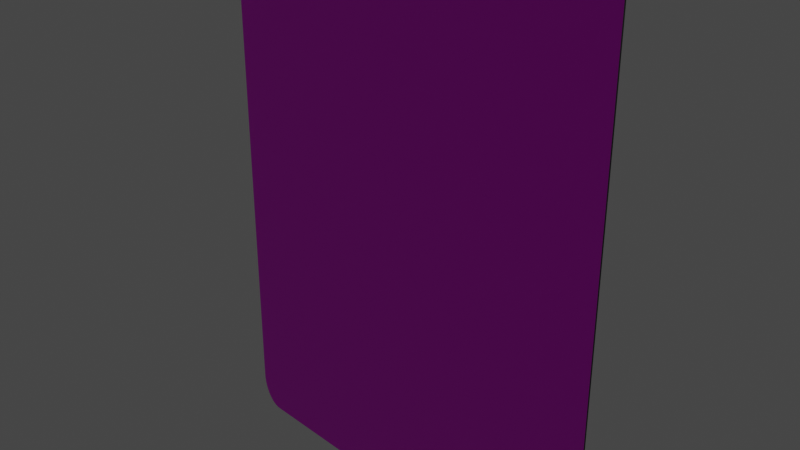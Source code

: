 # Source: Tomb_EmptyShelter.blend  (saved by Blender 3.6.11; exported with 4.5.12 LTS)
import bpy
from mathutils import Matrix  # noqa: F401  (used for matrix-valued properties, if any)

bpy.ops.wm.read_factory_settings(use_empty=True)
scene = bpy.context.scene
scene.name = 'Scene'

# ---- collections
col_collection = bpy.data.collections.new('Collection'); scene.collection.children.link(col_collection)

# ---- images (referenced by path relative to the original .blend; pixels are not part of the script)
import os
ASSET_DIR = os.environ.get("B2B_ASSET_DIR", "")  # directory of the original .blend (textures are referenced by path, not embedded)
HERE = os.path.dirname(os.path.abspath(__file__))  # packed textures are extracted next to this script under _unpacked/

def load_image(name, relpath, width, height, colorspace="sRGB"):
    """Load a texture the original file referenced (path relative to the .blend, or extracted next to this script)."""
    p = next((c for c in (os.path.join(HERE, relpath), os.path.join(ASSET_DIR, relpath)) if relpath and os.path.exists(c)), "")
    if p:
        img = bpy.data.images.load(p, check_existing=True)
        img.name = name
    else:  # same state as the original file: an image datablock whose file is absent (Cycles renders it pink)
        img = bpy.data.images.new(name, width, height)
        img.source = "FILE"
        img.filepath = "//" + (relpath or name)
    img.colorspace_settings.name = colorspace
    return img
img_back_dungeon_jpg = load_image('Back_Dungeon.jpg', 'Back_Dungeon.jpg', 1024, 1024, 'sRGB')
img_tomb_emptyshelter_jpg = load_image('Tomb_EmptyShelter.jpg', 'Tomb_EmptyShelter.jpg', 1024, 1024, 'sRGB')

# ---- materials (node trees are filled in below, after node groups)
mat_material = bpy.data.materials.new('Material')
mat_material.alpha_threshold = 0.0
mat_material.use_transparent_shadow = False
mat_material.roughness = 0.5
mat_material.line_color = (0.0, 0.0, 0.0, 1.0)
mat_material_001 = bpy.data.materials.new('Material.001')
mat_material_001.use_transparent_shadow = False
mat_material_002 = bpy.data.materials.new('Material.002')
mat_material_002.use_transparent_shadow = False

# ---- material node trees
mat_material.use_nodes = True; mat_material.node_tree.nodes.clear()
_N = mat_material.node_tree.nodes; _L = mat_material.node_tree.links
n0 = _N.new('ShaderNodeOutputMaterial'); n0.name = 'Material Output'; n0.location = (300, 300)
n1 = _N.new('ShaderNodeBsdfPrincipled'); n1.name = 'Principled BSDF'; n1.location = (10, 300)
n1.distribution = 'GGX'
n1.subsurface_method = 'RANDOM_WALK_SKIN'
n1.inputs[0].default_value = (0.0, 0.0, 0.0, 1.0)
n1.inputs[3].default_value = 1.45
n1.inputs[27].default_value = (0.0, 0.0, 0.0, 1.0)
n1.inputs[28].default_value = 1.0
_L.new(n1.outputs[0], n0.inputs[0])
n0.is_active_output = True
mat_material_001.use_nodes = True; mat_material_001.node_tree.nodes.clear()
_N = mat_material_001.node_tree.nodes; _L = mat_material_001.node_tree.links
n0 = _N.new('ShaderNodeBsdfPrincipled'); n0.name = 'Principled BSDF'; n0.location = (10, 300)
n0.distribution = 'GGX'
n0.subsurface_method = 'RANDOM_WALK_SKIN'
n0.inputs[3].default_value = 1.45
n0.inputs[27].default_value = (0.0, 0.0, 0.0, 1.0)
n0.inputs[28].default_value = 1.0
n1 = _N.new('ShaderNodeOutputMaterial'); n1.name = 'Material Output'; n1.location = (300, 300)
n2 = _N.new('ShaderNodeTexImage'); n2.name = 'Image Texture'; n2.location = (-280, 280)
n2.image = img_back_dungeon_jpg
_L.new(n0.outputs[0], n1.inputs[0])
_L.new(n2.outputs[0], n0.inputs[0])
n1.is_active_output = True
mat_material_002.use_nodes = True; mat_material_002.node_tree.nodes.clear()
_N = mat_material_002.node_tree.nodes; _L = mat_material_002.node_tree.links
n0 = _N.new('ShaderNodeBsdfPrincipled'); n0.name = 'Principled BSDF'; n0.location = (10, 300)
n0.distribution = 'GGX'
n0.subsurface_method = 'RANDOM_WALK_SKIN'
n0.inputs[3].default_value = 1.45
n0.inputs[27].default_value = (0.0, 0.0, 0.0, 1.0)
n0.inputs[28].default_value = 1.0
n1 = _N.new('ShaderNodeOutputMaterial'); n1.name = 'Material Output'; n1.location = (300, 300)
n2 = _N.new('ShaderNodeTexImage'); n2.name = 'Image Texture'; n2.location = (-280, 280)
n2.image = img_tomb_emptyshelter_jpg
_L.new(n0.outputs[0], n1.inputs[0])
_L.new(n2.outputs[0], n0.inputs[0])
n1.is_active_output = True

# ---- world
world_world = bpy.data.worlds.new('World'); scene.world = world_world
world_world.use_nodes = True; world_world.node_tree.nodes.clear()
_N = world_world.node_tree.nodes; _L = world_world.node_tree.links
n0 = _N.new('ShaderNodeOutputWorld'); n0.name = 'World Output'; n0.location = (300, 300)
n1 = _N.new('ShaderNodeBackground'); n1.name = 'Background'; n1.location = (10, 300)
n1.inputs[0].default_value = (0.05088, 0.05088, 0.05088, 1.0)
_L.new(n1.outputs[0], n0.inputs[0])
n0.is_active_output = True
world_world.color = (0.05088, 0.05088, 0.05088)
world_world.use_sun_shadow = False
world_world.sun_shadow_jitter_overblur = 0.0

# ---- cameras
cam_camera = bpy.data.cameras.new('Camera')
cam_camera.clip_end = 100.0
cam_camera.ortho_scale = 7.314

# ---- lights
light_light = bpy.data.lights.new('Light', 'POINT')
light_light.transmission_factor = 0.0
light_light.energy = 1000.0
light_light.shadow_soft_size = 0.1
light_light.shadow_maximum_resolution = 0.006
light_light.use_absolute_resolution = True

# ---- meshes
me_cube = bpy.data.meshes.new('Cube')
me_cube.from_pydata([(2.225, 0.01, 3.5), (2.5, 0.01, 3.115), (2.229, 0.01, 3.5), (2.234, 0.01, 3.5), (2.238, 0.01, 3.5), (2.242, 0.01, 3.499), (2.247, 0.01, 3.499), (2.251, 0.01, 3.498), (2.255, 0.01, 3.498), (2.259, 0.01, 3.497), (2.264, 0.01, 3.496), (2.268, 0.01, 3.495), (2.272, 0.01, 3.494), (2.277, 0.01, 3.493), (2.281, 0.01, 3.492), (2.285, 0.01, 3.491), (2.289, 0.01, 3.489), (2.293, 0.01, 3.488), (2.298, 0.01, 3.486), (2.302, 0.01, 3.485), (2.306, 0.01, 3.483), (2.31, 0.01, 3.481), (2.314, 0.01, 3.479), (2.318, 0.01, 3.477), (2.322, 0.01, 3.475), (2.326, 0.01, 3.473), (2.33, 0.01, 3.471), (2.334, 0.01, 3.468), (2.338, 0.01, 3.466), (2.342, 0.01, 3.463), (2.346, 0.01, 3.461), (2.35, 0.01, 3.458), (2.354, 0.01, 3.455), (2.357, 0.01, 3.452), (2.361, 0.01, 3.449), (2.365, 0.01, 3.446), (2.369, 0.01, 3.443), (2.372, 0.01, 3.44), (2.376, 0.01, 3.437), (2.38, 0.01, 3.433), (2.383, 0.01, 3.43), (2.387, 0.01, 3.426), (2.39, 0.01, 3.423), (2.394, 0.01, 3.419), (2.397, 0.01, 3.415), (2.4, 0.01, 3.412), (2.404, 0.01, 3.408), (2.407, 0.01, 3.404), (2.41, 0.01, 3.4), (2.413, 0.01, 3.396), (2.416, 0.01, 3.391), (2.419, 0.01, 3.387), (2.422, 0.01, 3.383), (2.425, 0.01, 3.379), (2.428, 0.01, 3.374), (2.431, 0.01, 3.37), (2.434, 0.01, 3.365), (2.437, 0.01, 3.36), (2.44, 0.01, 3.356), (2.442, 0.01, 3.351), (2.445, 0.01, 3.346), (2.447, 0.01, 3.341), (2.45, 0.01, 3.336), (2.452, 0.01, 3.331), (2.455, 0.01, 3.326), (2.457, 0.01, 3.321), (2.459, 0.01, 3.316), (2.462, 0.01, 3.311), (2.464, 0.01, 3.306), (2.466, 0.01, 3.3), (2.468, 0.01, 3.295), (2.47, 0.01, 3.29), (2.472, 0.01, 3.284), (2.474, 0.01, 3.279), (2.476, 0.01, 3.273), (2.477, 0.01, 3.268), (2.479, 0.01, 3.262), (2.481, 0.01, 3.257), (2.482, 0.01, 3.251), (2.484, 0.01, 3.245), (2.485, 0.01, 3.24), (2.487, 0.01, 3.234), (2.488, 0.01, 3.228), (2.489, 0.01, 3.222), (2.49, 0.01, 3.217), (2.491, 0.01, 3.211), (2.492, 0.01, 3.205), (2.493, 0.01, 3.199), (2.494, 0.01, 3.193), (2.495, 0.01, 3.187), (2.496, 0.01, 3.181), (2.497, 0.01, 3.175), (2.497, 0.01, 3.169), (2.498, 0.01, 3.163), (2.498, 0.01, 3.157), (2.499, 0.01, 3.151), (2.499, 0.01, 3.145), (2.499, 0.01, 3.139), (2.5, 0.01, 3.133), (2.5, 0.01, 3.127), (2.5, 0.01, 3.121), (2.5, -0.01, 3.115), (2.225, -0.01, 3.5), (2.5, -0.01, 3.121), (2.5, -0.01, 3.127), (2.5, -0.01, 3.133), (2.499, -0.01, 3.139), (2.499, -0.01, 3.145), (2.499, -0.01, 3.151), (2.498, -0.01, 3.157), (2.498, -0.01, 3.163), (2.497, -0.01, 3.169), (2.497, -0.01, 3.175), (2.496, -0.01, 3.181), (2.495, -0.01, 3.187), (2.494, -0.01, 3.193), (2.493, -0.01, 3.199), (2.492, -0.01, 3.205), (2.491, -0.01, 3.211), (2.49, -0.01, 3.217), (2.489, -0.01, 3.222), (2.488, -0.01, 3.228), (2.487, -0.01, 3.234), (2.485, -0.01, 3.24), (2.484, -0.01, 3.245), (2.482, -0.01, 3.251), (2.481, -0.01, 3.257), (2.479, -0.01, 3.262), (2.477, -0.01, 3.268), (2.476, -0.01, 3.273), (2.474, -0.01, 3.279), (2.472, -0.01, 3.284), (2.47, -0.01, 3.29), (2.468, -0.01, 3.295), (2.466, -0.01, 3.3), (2.464, -0.01, 3.306), (2.462, -0.01, 3.311), (2.459, -0.01, 3.316), (2.457, -0.01, 3.321), (2.455, -0.01, 3.326), (2.452, -0.01, 3.331), (2.45, -0.01, 3.336), (2.447, -0.01, 3.341), (2.445, -0.01, 3.346), (2.442, -0.01, 3.351), (2.44, -0.01, 3.356), (2.437, -0.01, 3.36), (2.434, -0.01, 3.365), (2.431, -0.01, 3.37), (2.428, -0.01, 3.374), (2.425, -0.01, 3.379), (2.422, -0.01, 3.383), (2.419, -0.01, 3.387), (2.416, -0.01, 3.391), (2.413, -0.01, 3.396), (2.41, -0.01, 3.4), (2.407, -0.01, 3.404), (2.404, -0.01, 3.408), (2.4, -0.01, 3.412), (2.397, -0.01, 3.415), (2.394, -0.01, 3.419), (2.39, -0.01, 3.423), (2.387, -0.01, 3.426), (2.383, -0.01, 3.43), (2.38, -0.01, 3.433), (2.376, -0.01, 3.437), (2.372, -0.01, 3.44), (2.369, -0.01, 3.443), (2.365, -0.01, 3.446), (2.361, -0.01, 3.449), (2.357, -0.01, 3.452), (2.354, -0.01, 3.455), (2.35, -0.01, 3.458), (2.346, -0.01, 3.461), (2.342, -0.01, 3.463), (2.338, -0.01, 3.466), (2.334, -0.01, 3.468), (2.33, -0.01, 3.471), (2.326, -0.01, 3.473), (2.322, -0.01, 3.475), (2.318, -0.01, 3.477), (2.314, -0.01, 3.479), (2.31, -0.01, 3.481), (2.306, -0.01, 3.483), (2.302, -0.01, 3.485), (2.298, -0.01, 3.486), (2.293, -0.01, 3.488), (2.289, -0.01, 3.489), (2.285, -0.01, 3.491), (2.281, -0.01, 3.492), (2.277, -0.01, 3.493), (2.272, -0.01, 3.494), (2.268, -0.01, 3.495), (2.264, -0.01, 3.496), (2.259, -0.01, 3.497), (2.255, -0.01, 3.498), (2.251, -0.01, 3.498), (2.247, -0.01, 3.499), (2.242, -0.01, 3.499), (2.238, -0.01, 3.5), (2.234, -0.01, 3.5), (2.229, -0.01, 3.5), (-2.5, 0.01, 3.115), (-2.225, 0.01, 3.5), (-2.5, 0.01, 3.121), (-2.5, 0.01, 3.127), (-2.5, 0.01, 3.133), (-2.499, 0.01, 3.139), (-2.499, 0.01, 3.145), (-2.499, 0.01, 3.151), (-2.498, 0.01, 3.157), (-2.498, 0.01, 3.163), (-2.497, 0.01, 3.169), (-2.497, 0.01, 3.175), (-2.496, 0.01, 3.181), (-2.495, 0.01, 3.187), (-2.494, 0.01, 3.193), (-2.493, 0.01, 3.199), (-2.492, 0.01, 3.205), (-2.491, 0.01, 3.211), (-2.49, 0.01, 3.217), (-2.489, 0.01, 3.222), (-2.488, 0.01, 3.228), (-2.487, 0.01, 3.234), (-2.485, 0.01, 3.24), (-2.484, 0.01, 3.245), (-2.482, 0.01, 3.251), (-2.481, 0.01, 3.257), (-2.479, 0.01, 3.262), (-2.477, 0.01, 3.268), (-2.476, 0.01, 3.273), (-2.474, 0.01, 3.279), (-2.472, 0.01, 3.284), (-2.47, 0.01, 3.29), (-2.468, 0.01, 3.295), (-2.466, 0.01, 3.3), (-2.464, 0.01, 3.306), (-2.462, 0.01, 3.311), (-2.459, 0.01, 3.316), (-2.457, 0.01, 3.321), (-2.455, 0.01, 3.326), (-2.452, 0.01, 3.331), (-2.45, 0.01, 3.336), (-2.447, 0.01, 3.341), (-2.445, 0.01, 3.346), (-2.442, 0.01, 3.351), (-2.44, 0.01, 3.356), (-2.437, 0.01, 3.36), (-2.434, 0.01, 3.365), (-2.431, 0.01, 3.37), (-2.428, 0.01, 3.374), (-2.425, 0.01, 3.379), (-2.422, 0.01, 3.383), (-2.419, 0.01, 3.387), (-2.416, 0.01, 3.391), (-2.413, 0.01, 3.396), (-2.41, 0.01, 3.4), (-2.407, 0.01, 3.404), (-2.404, 0.01, 3.408), (-2.4, 0.01, 3.412), (-2.397, 0.01, 3.415), (-2.394, 0.01, 3.419), (-2.39, 0.01, 3.423), (-2.387, 0.01, 3.426), (-2.383, 0.01, 3.43), (-2.38, 0.01, 3.433), (-2.376, 0.01, 3.437), (-2.372, 0.01, 3.44), (-2.369, 0.01, 3.443), (-2.365, 0.01, 3.446), (-2.361, 0.01, 3.449), (-2.357, 0.01, 3.452), (-2.354, 0.01, 3.455), (-2.35, 0.01, 3.458), (-2.346, 0.01, 3.461), (-2.342, 0.01, 3.463), (-2.338, 0.01, 3.466), (-2.334, 0.01, 3.468), (-2.33, 0.01, 3.471), (-2.326, 0.01, 3.473), (-2.322, 0.01, 3.475), (-2.318, 0.01, 3.477), (-2.314, 0.01, 3.479), (-2.31, 0.01, 3.481), (-2.306, 0.01, 3.483), (-2.302, 0.01, 3.485), (-2.298, 0.01, 3.486), (-2.293, 0.01, 3.488), (-2.289, 0.01, 3.489), (-2.285, 0.01, 3.491), (-2.281, 0.01, 3.492), (-2.277, 0.01, 3.493), (-2.272, 0.01, 3.494), (-2.268, 0.01, 3.495), (-2.264, 0.01, 3.496), (-2.259, 0.01, 3.497), (-2.255, 0.01, 3.498), (-2.251, 0.01, 3.498), (-2.247, 0.01, 3.499), (-2.242, 0.01, 3.499), (-2.238, 0.01, 3.5), (-2.234, 0.01, 3.5), (-2.229, 0.01, 3.5), (-2.225, -0.01, 3.5), (-2.5, -0.01, 3.115), (-2.229, -0.01, 3.5), (-2.234, -0.01, 3.5), (-2.238, -0.01, 3.5), (-2.242, -0.01, 3.499), (-2.247, -0.01, 3.499), (-2.251, -0.01, 3.498), (-2.255, -0.01, 3.498), (-2.259, -0.01, 3.497), (-2.264, -0.01, 3.496), (-2.268, -0.01, 3.495), (-2.272, -0.01, 3.494), (-2.277, -0.01, 3.493), (-2.281, -0.01, 3.492), (-2.285, -0.01, 3.491), (-2.289, -0.01, 3.489), (-2.293, -0.01, 3.488), (-2.298, -0.01, 3.486), (-2.302, -0.01, 3.485), (-2.306, -0.01, 3.483), (-2.31, -0.01, 3.481), (-2.314, -0.01, 3.479), (-2.318, -0.01, 3.477), (-2.322, -0.01, 3.475), (-2.326, -0.01, 3.473), (-2.33, -0.01, 3.471), (-2.334, -0.01, 3.468), (-2.338, -0.01, 3.466), (-2.342, -0.01, 3.463), (-2.346, -0.01, 3.461), (-2.35, -0.01, 3.458), (-2.354, -0.01, 3.455), (-2.357, -0.01, 3.452), (-2.361, -0.01, 3.449), (-2.365, -0.01, 3.446), (-2.369, -0.01, 3.443), (-2.372, -0.01, 3.44), (-2.376, -0.01, 3.437), (-2.38, -0.01, 3.433), (-2.383, -0.01, 3.43), (-2.387, -0.01, 3.426), (-2.39, -0.01, 3.423), (-2.394, -0.01, 3.419), (-2.397, -0.01, 3.415), (-2.4, -0.01, 3.412), (-2.404, -0.01, 3.408), (-2.407, -0.01, 3.404), (-2.41, -0.01, 3.4), (-2.413, -0.01, 3.396), (-2.416, -0.01, 3.391), (-2.419, -0.01, 3.387), (-2.422, -0.01, 3.383), (-2.425, -0.01, 3.379), (-2.428, -0.01, 3.374), (-2.431, -0.01, 3.37), (-2.434, -0.01, 3.365), (-2.437, -0.01, 3.36), (-2.44, -0.01, 3.356), (-2.442, -0.01, 3.351), (-2.445, -0.01, 3.346), (-2.447, -0.01, 3.341), (-2.45, -0.01, 3.336), (-2.452, -0.01, 3.331), (-2.455, -0.01, 3.326), (-2.457, -0.01, 3.321), (-2.459, -0.01, 3.316), (-2.462, -0.01, 3.311), (-2.464, -0.01, 3.306), (-2.466, -0.01, 3.3), (-2.468, -0.01, 3.295), (-2.47, -0.01, 3.29), (-2.472, -0.01, 3.284), (-2.474, -0.01, 3.279), (-2.476, -0.01, 3.273), (-2.477, -0.01, 3.268), (-2.479, -0.01, 3.262), (-2.481, -0.01, 3.257), (-2.482, -0.01, 3.251), (-2.484, -0.01, 3.245), (-2.485, -0.01, 3.24), (-2.487, -0.01, 3.234), (-2.488, -0.01, 3.228), (-2.489, -0.01, 3.222), (-2.49, -0.01, 3.217), (-2.491, -0.01, 3.211), (-2.492, -0.01, 3.205), (-2.493, -0.01, 3.199), (-2.494, -0.01, 3.193), (-2.495, -0.01, 3.187), (-2.496, -0.01, 3.181), (-2.497, -0.01, 3.175), (-2.497, -0.01, 3.169), (-2.498, -0.01, 3.163), (-2.498, -0.01, 3.157), (-2.499, -0.01, 3.151), (-2.499, -0.01, 3.145), (-2.499, -0.01, 3.139), (-2.5, -0.01, 3.133), (-2.5, -0.01, 3.127), (-2.5, -0.01, 3.121), (-2.225, 0.01, -3.5), (-2.5, 0.01, -3.115), (-2.229, 0.01, -3.5), (-2.234, 0.01, -3.5), (-2.238, 0.01, -3.5), (-2.242, 0.01, -3.499), (-2.247, 0.01, -3.499), (-2.251, 0.01, -3.498), (-2.255, 0.01, -3.498), (-2.259, 0.01, -3.497), (-2.264, 0.01, -3.496), (-2.268, 0.01, -3.495), (-2.272, 0.01, -3.494), (-2.277, 0.01, -3.493), (-2.281, 0.01, -3.492), (-2.285, 0.01, -3.491), (-2.289, 0.01, -3.489), (-2.293, 0.01, -3.488), (-2.298, 0.01, -3.486), (-2.302, 0.01, -3.485), (-2.306, 0.01, -3.483), (-2.31, 0.01, -3.481), (-2.314, 0.01, -3.479), (-2.318, 0.01, -3.477), (-2.322, 0.01, -3.475), (-2.326, 0.01, -3.473), (-2.33, 0.01, -3.471), (-2.334, 0.01, -3.468), (-2.338, 0.01, -3.466), (-2.342, 0.01, -3.463), (-2.346, 0.01, -3.461), (-2.35, 0.01, -3.458), (-2.354, 0.01, -3.455), (-2.357, 0.01, -3.452), (-2.361, 0.01, -3.449), (-2.365, 0.01, -3.446), (-2.369, 0.01, -3.443), (-2.372, 0.01, -3.44), (-2.376, 0.01, -3.437), (-2.38, 0.01, -3.433), (-2.383, 0.01, -3.43), (-2.387, 0.01, -3.426), (-2.39, 0.01, -3.423), (-2.394, 0.01, -3.419), (-2.397, 0.01, -3.415), (-2.4, 0.01, -3.412), (-2.404, 0.01, -3.408), (-2.407, 0.01, -3.404), (-2.41, 0.01, -3.4), (-2.413, 0.01, -3.396), (-2.416, 0.01, -3.391), (-2.419, 0.01, -3.387), (-2.422, 0.01, -3.383), (-2.425, 0.01, -3.379), (-2.428, 0.01, -3.374), (-2.431, 0.01, -3.37), (-2.434, 0.01, -3.365), (-2.437, 0.01, -3.36), (-2.44, 0.01, -3.356), (-2.442, 0.01, -3.351), (-2.445, 0.01, -3.346), (-2.447, 0.01, -3.341), (-2.45, 0.01, -3.336), (-2.452, 0.01, -3.331), (-2.455, 0.01, -3.326), (-2.457, 0.01, -3.321), (-2.459, 0.01, -3.316), (-2.462, 0.01, -3.311), (-2.464, 0.01, -3.306), (-2.466, 0.01, -3.3), (-2.468, 0.01, -3.295), (-2.47, 0.01, -3.29), (-2.472, 0.01, -3.284), (-2.474, 0.01, -3.279), (-2.476, 0.01, -3.273), (-2.477, 0.01, -3.268), (-2.479, 0.01, -3.262), (-2.481, 0.01, -3.257), (-2.482, 0.01, -3.251), (-2.484, 0.01, -3.245), (-2.485, 0.01, -3.24), (-2.487, 0.01, -3.234), (-2.488, 0.01, -3.228), (-2.489, 0.01, -3.222), (-2.49, 0.01, -3.217), (-2.491, 0.01, -3.211), (-2.492, 0.01, -3.205), (-2.493, 0.01, -3.199), (-2.494, 0.01, -3.193), (-2.495, 0.01, -3.187), (-2.496, 0.01, -3.181), (-2.497, 0.01, -3.175), (-2.497, 0.01, -3.169), (-2.498, 0.01, -3.163), (-2.498, 0.01, -3.157), (-2.499, 0.01, -3.151), (-2.499, 0.01, -3.145), (-2.499, 0.01, -3.139), (-2.5, 0.01, -3.133), (-2.5, 0.01, -3.127), (-2.5, 0.01, -3.121), (-2.5, -0.01, -3.115), (-2.225, -0.01, -3.5), (-2.5, -0.01, -3.121), (-2.5, -0.01, -3.127), (-2.5, -0.01, -3.133), (-2.499, -0.01, -3.139), (-2.499, -0.01, -3.145), (-2.499, -0.01, -3.151), (-2.498, -0.01, -3.157), (-2.498, -0.01, -3.163), (-2.497, -0.01, -3.169), (-2.497, -0.01, -3.175), (-2.496, -0.01, -3.181), (-2.495, -0.01, -3.187), (-2.494, -0.01, -3.193), (-2.493, -0.01, -3.199), (-2.492, -0.01, -3.205), (-2.491, -0.01, -3.211), (-2.49, -0.01, -3.217), (-2.489, -0.01, -3.222), (-2.488, -0.01, -3.228), (-2.487, -0.01, -3.234), (-2.485, -0.01, -3.24), (-2.484, -0.01, -3.245), (-2.482, -0.01, -3.251), (-2.481, -0.01, -3.257), (-2.479, -0.01, -3.262), (-2.477, -0.01, -3.268), (-2.476, -0.01, -3.273), (-2.474, -0.01, -3.279), (-2.472, -0.01, -3.284), (-2.47, -0.01, -3.29), (-2.468, -0.01, -3.295), (-2.466, -0.01, -3.3), (-2.464, -0.01, -3.306), (-2.462, -0.01, -3.311), (-2.459, -0.01, -3.316), (-2.457, -0.01, -3.321), (-2.455, -0.01, -3.326), (-2.452, -0.01, -3.331), (-2.45, -0.01, -3.336), (-2.447, -0.01, -3.341), (-2.445, -0.01, -3.346), (-2.442, -0.01, -3.351), (-2.44, -0.01, -3.356), (-2.437, -0.01, -3.36), (-2.434, -0.01, -3.365), (-2.431, -0.01, -3.37), (-2.428, -0.01, -3.374), (-2.425, -0.01, -3.379), (-2.422, -0.01, -3.383), (-2.419, -0.01, -3.387), (-2.416, -0.01, -3.391), (-2.413, -0.01, -3.396), (-2.41, -0.01, -3.4), (-2.407, -0.01, -3.404), (-2.404, -0.01, -3.408), (-2.4, -0.01, -3.412), (-2.397, -0.01, -3.415), (-2.394, -0.01, -3.419), (-2.39, -0.01, -3.423), (-2.387, -0.01, -3.426), (-2.383, -0.01, -3.43), (-2.38, -0.01, -3.433), (-2.376, -0.01, -3.437), (-2.372, -0.01, -3.44), (-2.369, -0.01, -3.443), (-2.365, -0.01, -3.446), (-2.361, -0.01, -3.449), (-2.357, -0.01, -3.452), (-2.354, -0.01, -3.455), (-2.35, -0.01, -3.458), (-2.346, -0.01, -3.461), (-2.342, -0.01, -3.463), (-2.338, -0.01, -3.466), (-2.334, -0.01, -3.468), (-2.33, -0.01, -3.471), (-2.326, -0.01, -3.473), (-2.322, -0.01, -3.475), (-2.318, -0.01, -3.477), (-2.314, -0.01, -3.479), (-2.31, -0.01, -3.481), (-2.306, -0.01, -3.483), (-2.302, -0.01, -3.485), (-2.298, -0.01, -3.486), (-2.293, -0.01, -3.488), (-2.289, -0.01, -3.489), (-2.285, -0.01, -3.491), (-2.281, -0.01, -3.492), (-2.277, -0.01, -3.493), (-2.272, -0.01, -3.494), (-2.268, -0.01, -3.495), (-2.264, -0.01, -3.496), (-2.259, -0.01, -3.497), (-2.255, -0.01, -3.498), (-2.251, -0.01, -3.498), (-2.247, -0.01, -3.499), (-2.242, -0.01, -3.499), (-2.238, -0.01, -3.5), (-2.234, -0.01, -3.5), (-2.229, -0.01, -3.5), (2.5, 0.01, -3.115), (2.225, 0.01, -3.5), (2.5, 0.01, -3.121), (2.5, 0.01, -3.127), (2.5, 0.01, -3.133), (2.499, 0.01, -3.139), (2.499, 0.01, -3.145), (2.499, 0.01, -3.151), (2.498, 0.01, -3.157), (2.498, 0.01, -3.163), (2.497, 0.01, -3.169), (2.497, 0.01, -3.175), (2.496, 0.01, -3.181), (2.495, 0.01, -3.187), (2.494, 0.01, -3.193), (2.493, 0.01, -3.199), (2.492, 0.01, -3.205), (2.491, 0.01, -3.211), (2.49, 0.01, -3.217), (2.489, 0.01, -3.222), (2.488, 0.01, -3.228), (2.487, 0.01, -3.234), (2.485, 0.01, -3.24), (2.484, 0.01, -3.245), (2.482, 0.01, -3.251), (2.481, 0.01, -3.257), (2.479, 0.01, -3.262), (2.477, 0.01, -3.268), (2.476, 0.01, -3.273), (2.474, 0.01, -3.279), (2.472, 0.01, -3.284), (2.47, 0.01, -3.29), (2.468, 0.01, -3.295), (2.466, 0.01, -3.3), (2.464, 0.01, -3.306), (2.462, 0.01, -3.311), (2.459, 0.01, -3.316), (2.457, 0.01, -3.321), (2.455, 0.01, -3.326), (2.452, 0.01, -3.331), (2.45, 0.01, -3.336), (2.447, 0.01, -3.341), (2.445, 0.01, -3.346), (2.442, 0.01, -3.351), (2.44, 0.01, -3.356), (2.437, 0.01, -3.36), (2.434, 0.01, -3.365), (2.431, 0.01, -3.37), (2.428, 0.01, -3.374), (2.425, 0.01, -3.379), (2.422, 0.01, -3.383), (2.419, 0.01, -3.387), (2.416, 0.01, -3.391), (2.413, 0.01, -3.396), (2.41, 0.01, -3.4), (2.407, 0.01, -3.404), (2.404, 0.01, -3.408), (2.4, 0.01, -3.412), (2.397, 0.01, -3.415), (2.394, 0.01, -3.419), (2.39, 0.01, -3.423), (2.387, 0.01, -3.426), (2.383, 0.01, -3.43), (2.38, 0.01, -3.433), (2.376, 0.01, -3.437), (2.372, 0.01, -3.44), (2.369, 0.01, -3.443), (2.365, 0.01, -3.446), (2.361, 0.01, -3.449), (2.357, 0.01, -3.452), (2.354, 0.01, -3.455), (2.35, 0.01, -3.458), (2.346, 0.01, -3.461), (2.342, 0.01, -3.463), (2.338, 0.01, -3.466), (2.334, 0.01, -3.468), (2.33, 0.01, -3.471), (2.326, 0.01, -3.473), (2.322, 0.01, -3.475), (2.318, 0.01, -3.477), (2.314, 0.01, -3.479), (2.31, 0.01, -3.481), (2.306, 0.01, -3.483), (2.302, 0.01, -3.485), (2.298, 0.01, -3.486), (2.293, 0.01, -3.488), (2.289, 0.01, -3.489), (2.285, 0.01, -3.491), (2.281, 0.01, -3.492), (2.277, 0.01, -3.493), (2.272, 0.01, -3.494), (2.268, 0.01, -3.495), (2.264, 0.01, -3.496), (2.259, 0.01, -3.497), (2.255, 0.01, -3.498), (2.251, 0.01, -3.498), (2.247, 0.01, -3.499), (2.242, 0.01, -3.499), (2.238, 0.01, -3.5), (2.234, 0.01, -3.5), (2.229, 0.01, -3.5), (2.225, -0.01, -3.5), (2.5, -0.01, -3.115), (2.229, -0.01, -3.5), (2.234, -0.01, -3.5), (2.238, -0.01, -3.5), (2.242, -0.01, -3.499), (2.247, -0.01, -3.499), (2.251, -0.01, -3.498), (2.255, -0.01, -3.498), (2.259, -0.01, -3.497), (2.264, -0.01, -3.496), (2.268, -0.01, -3.495), (2.272, -0.01, -3.494), (2.277, -0.01, -3.493), (2.281, -0.01, -3.492), (2.285, -0.01, -3.491), (2.289, -0.01, -3.489), (2.293, -0.01, -3.488), (2.298, -0.01, -3.486), (2.302, -0.01, -3.485), (2.306, -0.01, -3.483), (2.31, -0.01, -3.481), (2.314, -0.01, -3.479), (2.318, -0.01, -3.477), (2.322, -0.01, -3.475), (2.326, -0.01, -3.473), (2.33, -0.01, -3.471), (2.334, -0.01, -3.468), (2.338, -0.01, -3.466), (2.342, -0.01, -3.463), (2.346, -0.01, -3.461), (2.35, -0.01, -3.458), (2.354, -0.01, -3.455), (2.357, -0.01, -3.452), (2.361, -0.01, -3.449), (2.365, -0.01, -3.446), (2.369, -0.01, -3.443), (2.372, -0.01, -3.44), (2.376, -0.01, -3.437), (2.38, -0.01, -3.433), (2.383, -0.01, -3.43), (2.387, -0.01, -3.426), (2.39, -0.01, -3.423), (2.394, -0.01, -3.419), (2.397, -0.01, -3.415), (2.4, -0.01, -3.412), (2.404, -0.01, -3.408), (2.407, -0.01, -3.404), (2.41, -0.01, -3.4), (2.413, -0.01, -3.396), (2.416, -0.01, -3.391), (2.419, -0.01, -3.387), (2.422, -0.01, -3.383), (2.425, -0.01, -3.379), (2.428, -0.01, -3.374), (2.431, -0.01, -3.37), (2.434, -0.01, -3.365), (2.437, -0.01, -3.36), (2.44, -0.01, -3.356), (2.442, -0.01, -3.351), (2.445, -0.01, -3.346), (2.447, -0.01, -3.341), (2.45, -0.01, -3.336), (2.452, -0.01, -3.331), (2.455, -0.01, -3.326), (2.457, -0.01, -3.321), (2.459, -0.01, -3.316), (2.462, -0.01, -3.311), (2.464, -0.01, -3.306), (2.466, -0.01, -3.3), (2.468, -0.01, -3.295), (2.47, -0.01, -3.29), (2.472, -0.01, -3.284), (2.474, -0.01, -3.279), (2.476, -0.01, -3.273), (2.477, -0.01, -3.268), (2.479, -0.01, -3.262), (2.481, -0.01, -3.257), (2.482, -0.01, -3.251), (2.484, -0.01, -3.245), (2.485, -0.01, -3.24), (2.487, -0.01, -3.234), (2.488, -0.01, -3.228), (2.489, -0.01, -3.222), (2.49, -0.01, -3.217), (2.491, -0.01, -3.211), (2.492, -0.01, -3.205), (2.493, -0.01, -3.199), (2.494, -0.01, -3.193), (2.495, -0.01, -3.187), (2.496, -0.01, -3.181), (2.497, -0.01, -3.175), (2.497, -0.01, -3.169), (2.498, -0.01, -3.163), (2.498, -0.01, -3.157), (2.499, -0.01, -3.151), (2.499, -0.01, -3.145), (2.499, -0.01, -3.139), (2.5, -0.01, -3.133), (2.5, -0.01, -3.127), (2.5, -0.01, -3.121)], [], [(0, 203, 303, 102), (707, 709, 710, 711, 712, 713, 714, 715, 716, 717, 718, 719, 720, 721, 722, 723, 724, 725, 726, 727, 728, 729, 730, 731, 732, 733, 734, 735, 736, 737, 738, 739, 740, 741, 742, 743, 744, 745, 746, 747, 748, 749, 750, 751, 752, 753, 754, 755, 756, 757, 758, 759, 760, 761, 762, 763, 764, 765, 766, 767, 768, 769, 770, 771, 772, 773, 774, 775, 776, 777, 778, 779, 780, 781, 782, 783, 784, 785, 786, 787, 788, 789, 790, 791, 792, 793, 794, 795, 796, 797, 798, 799, 800, 801, 802, 803, 804, 805, 806, 807, 708, 101, 103, 104, 105, 106, 107, 108, 109, 110, 111, 112, 113, 114, 115, 116, 117, 118, 119, 120, 121, 122, 123, 124, 125, 126, 127, 128, 129, 130, 131, 132, 133, 134, 135, 136, 137, 138, 139, 140, 141, 142, 143, 144, 145, 146, 147, 148, 149, 150, 151, 152, 153, 154, 155, 156, 157, 158, 159, 160, 161, 162, 163, 164, 165, 166, 167, 168, 169, 170, 171, 172, 173, 174, 175, 176, 177, 178, 179, 180, 181, 182, 183, 184, 185, 186, 187, 188, 189, 190, 191, 192, 193, 194, 195, 196, 197, 198, 199, 200, 201, 102, 303, 305, 306, 307, 308, 309, 310, 311, 312, 313, 314, 315, 316, 317, 318, 319, 320, 321, 322, 323, 324, 325, 326, 327, 328, 329, 330, 331, 332, 333, 334, 335, 336, 337, 338, 339, 340, 341, 342, 343, 344, 345, 346, 347, 348, 349, 350, 351, 352, 353, 354, 355, 356, 357, 358, 359, 360, 361, 362, 363, 364, 365, 366, 367, 368, 369, 370, 371, 372, 373, 374, 375, 376, 377, 378, 379, 380, 381, 382, 383, 384, 385, 386, 387, 388, 389, 390, 391, 392, 393, 394, 395, 396, 397, 398, 399, 400, 401, 402, 403, 304, 505, 507, 508, 509, 510, 511, 512, 513, 514, 515, 516, 517, 518, 519, 520, 521, 522, 523, 524, 525, 526, 527, 528, 529, 530, 531, 532, 533, 534, 535, 536, 537, 538, 539, 540, 541, 542, 543, 544, 545, 546, 547, 548, 549, 550, 551, 552, 553, 554, 555, 556, 557, 558, 559, 560, 561, 562, 563, 564, 565, 566, 567, 568, 569, 570, 571, 572, 573, 574, 575, 576, 577, 578, 579, 580, 581, 582, 583, 584, 585, 586, 587, 588, 589, 590, 591, 592, 593, 594, 595, 596, 597, 598, 599, 600, 601, 602, 603, 604, 605, 506), (404, 406, 407, 408, 409, 410, 411, 412, 413, 414, 415, 416, 417, 418, 419, 420, 421, 422, 423, 424, 425, 426, 427, 428, 429, 430, 431, 432, 433, 434, 435, 436, 437, 438, 439, 440, 441, 442, 443, 444, 445, 446, 447, 448, 449, 450, 451, 452, 453, 454, 455, 456, 457, 458, 459, 460, 461, 462, 463, 464, 465, 466, 467, 468, 469, 470, 471, 472, 473, 474, 475, 476, 477, 478, 479, 480, 481, 482, 483, 484, 485, 486, 487, 488, 489, 490, 491, 492, 493, 494, 495, 496, 497, 498, 499, 500, 501, 502, 503, 504, 405, 202, 204, 205, 206, 207, 208, 209, 210, 211, 212, 213, 214, 215, 216, 217, 218, 219, 220, 221, 222, 223, 224, 225, 226, 227, 228, 229, 230, 231, 232, 233, 234, 235, 236, 237, 238, 239, 240, 241, 242, 243, 244, 245, 246, 247, 248, 249, 250, 251, 252, 253, 254, 255, 256, 257, 258, 259, 260, 261, 262, 263, 264, 265, 266, 267, 268, 269, 270, 271, 272, 273, 274, 275, 276, 277, 278, 279, 280, 281, 282, 283, 284, 285, 286, 287, 288, 289, 290, 291, 292, 293, 294, 295, 296, 297, 298, 299, 300, 301, 302, 203, 0, 2, 3, 4, 5, 6, 7, 8, 9, 10, 11, 12, 13, 14, 15, 16, 17, 18, 19, 20, 21, 22, 23, 24, 25, 26, 27, 28, 29, 30, 31, 32, 33, 34, 35, 36, 37, 38, 39, 40, 41, 42, 43, 44, 45, 46, 47, 48, 49, 50, 51, 52, 53, 54, 55, 56, 57, 58, 59, 60, 61, 62, 63, 64, 65, 66, 67, 68, 69, 70, 71, 72, 73, 74, 75, 76, 77, 78, 79, 80, 81, 82, 83, 84, 85, 86, 87, 88, 89, 90, 91, 92, 93, 94, 95, 96, 97, 98, 99, 100, 1, 606, 608, 609, 610, 611, 612, 613, 614, 615, 616, 617, 618, 619, 620, 621, 622, 623, 624, 625, 626, 627, 628, 629, 630, 631, 632, 633, 634, 635, 636, 637, 638, 639, 640, 641, 642, 643, 644, 645, 646, 647, 648, 649, 650, 651, 652, 653, 654, 655, 656, 657, 658, 659, 660, 661, 662, 663, 664, 665, 666, 667, 668, 669, 670, 671, 672, 673, 674, 675, 676, 677, 678, 679, 680, 681, 682, 683, 684, 685, 686, 687, 688, 689, 690, 691, 692, 693, 694, 695, 696, 697, 698, 699, 700, 701, 702, 703, 704, 705, 706, 607), (0, 102, 201, 2), (2, 201, 200, 3), (3, 200, 199, 4), (4, 199, 198, 5), (5, 198, 197, 6), (6, 197, 196, 7), (7, 196, 195, 8), (8, 195, 194, 9), (9, 194, 193, 10), (10, 193, 192, 11), (11, 192, 191, 12), (12, 191, 190, 13), (13, 190, 189, 14), (14, 189, 188, 15), (15, 188, 187, 16), (16, 187, 186, 17), (17, 186, 185, 18), (18, 185, 184, 19), (19, 184, 183, 20), (20, 183, 182, 21), (21, 182, 181, 22), (22, 181, 180, 23), (23, 180, 179, 24), (24, 179, 178, 25), (25, 178, 177, 26), (26, 177, 176, 27), (27, 176, 175, 28), (28, 175, 174, 29), (29, 174, 173, 30), (30, 173, 172, 31), (31, 172, 171, 32), (32, 171, 170, 33), (33, 170, 169, 34), (34, 169, 168, 35), (35, 168, 167, 36), (36, 167, 166, 37), (37, 166, 165, 38), (38, 165, 164, 39), (39, 164, 163, 40), (40, 163, 162, 41), (41, 162, 161, 42), (42, 161, 160, 43), (43, 160, 159, 44), (44, 159, 158, 45), (45, 158, 157, 46), (46, 157, 156, 47), (47, 156, 155, 48), (48, 155, 154, 49), (49, 154, 153, 50), (50, 153, 152, 51), (51, 152, 151, 52), (52, 151, 150, 53), (53, 150, 149, 54), (54, 149, 148, 55), (55, 148, 147, 56), (56, 147, 146, 57), (57, 146, 145, 58), (58, 145, 144, 59), (59, 144, 143, 60), (60, 143, 142, 61), (61, 142, 141, 62), (62, 141, 140, 63), (63, 140, 139, 64), (64, 139, 138, 65), (65, 138, 137, 66), (66, 137, 136, 67), (67, 136, 135, 68), (68, 135, 134, 69), (69, 134, 133, 70), (70, 133, 132, 71), (71, 132, 131, 72), (72, 131, 130, 73), (73, 130, 129, 74), (74, 129, 128, 75), (75, 128, 127, 76), (76, 127, 126, 77), (77, 126, 125, 78), (78, 125, 124, 79), (79, 124, 123, 80), (80, 123, 122, 81), (81, 122, 121, 82), (82, 121, 120, 83), (83, 120, 119, 84), (84, 119, 118, 85), (85, 118, 117, 86), (86, 117, 116, 87), (87, 116, 115, 88), (88, 115, 114, 89), (89, 114, 113, 90), (90, 113, 112, 91), (91, 112, 111, 92), (92, 111, 110, 93), (93, 110, 109, 94), (94, 109, 108, 95), (95, 108, 107, 96), (96, 107, 106, 97), (97, 106, 105, 98), (98, 105, 104, 99), (99, 104, 103, 100), (100, 103, 101, 1), (606, 1, 101, 708), (303, 203, 302, 305), (305, 302, 301, 306), (306, 301, 300, 307), (307, 300, 299, 308), (308, 299, 298, 309), (309, 298, 297, 310), (310, 297, 296, 311), (311, 296, 295, 312), (312, 295, 294, 313), (313, 294, 293, 314), (314, 293, 292, 315), (315, 292, 291, 316), (316, 291, 290, 317), (317, 290, 289, 318), (318, 289, 288, 319), (319, 288, 287, 320), (320, 287, 286, 321), (321, 286, 285, 322), (322, 285, 284, 323), (323, 284, 283, 324), (324, 283, 282, 325), (325, 282, 281, 326), (326, 281, 280, 327), (327, 280, 279, 328), (328, 279, 278, 329), (329, 278, 277, 330), (330, 277, 276, 331), (331, 276, 275, 332), (332, 275, 274, 333), (333, 274, 273, 334), (334, 273, 272, 335), (335, 272, 271, 336), (336, 271, 270, 337), (337, 270, 269, 338), (338, 269, 268, 339), (339, 268, 267, 340), (340, 267, 266, 341), (341, 266, 265, 342), (342, 265, 264, 343), (343, 264, 263, 344), (344, 263, 262, 345), (345, 262, 261, 346), (346, 261, 260, 347), (347, 260, 259, 348), (348, 259, 258, 349), (349, 258, 257, 350), (350, 257, 256, 351), (351, 256, 255, 352), (352, 255, 254, 353), (353, 254, 253, 354), (354, 253, 252, 355), (355, 252, 251, 356), (356, 251, 250, 357), (357, 250, 249, 358), (358, 249, 248, 359), (359, 248, 247, 360), (360, 247, 246, 361), (361, 246, 245, 362), (362, 245, 244, 363), (363, 244, 243, 364), (364, 243, 242, 365), (365, 242, 241, 366), (366, 241, 240, 367), (367, 240, 239, 368), (368, 239, 238, 369), (369, 238, 237, 370), (370, 237, 236, 371), (371, 236, 235, 372), (372, 235, 234, 373), (373, 234, 233, 374), (374, 233, 232, 375), (375, 232, 231, 376), (376, 231, 230, 377), (377, 230, 229, 378), (378, 229, 228, 379), (379, 228, 227, 380), (380, 227, 226, 381), (381, 226, 225, 382), (382, 225, 224, 383), (383, 224, 223, 384), (384, 223, 222, 385), (385, 222, 221, 386), (386, 221, 220, 387), (387, 220, 219, 388), (388, 219, 218, 389), (389, 218, 217, 390), (390, 217, 216, 391), (391, 216, 215, 392), (392, 215, 214, 393), (393, 214, 213, 394), (394, 213, 212, 395), (395, 212, 211, 396), (396, 211, 210, 397), (397, 210, 209, 398), (398, 209, 208, 399), (399, 208, 207, 400), (400, 207, 206, 401), (401, 206, 205, 402), (402, 205, 204, 403), (403, 204, 202, 304), (404, 506, 605, 406), (406, 605, 604, 407), (407, 604, 603, 408), (408, 603, 602, 409), (409, 602, 601, 410), (410, 601, 600, 411), (411, 600, 599, 412), (412, 599, 598, 413), (413, 598, 597, 414), (414, 597, 596, 415), (415, 596, 595, 416), (416, 595, 594, 417), (417, 594, 593, 418), (418, 593, 592, 419), (419, 592, 591, 420), (420, 591, 590, 421), (421, 590, 589, 422), (422, 589, 588, 423), (423, 588, 587, 424), (424, 587, 586, 425), (425, 586, 585, 426), (426, 585, 584, 427), (427, 584, 583, 428), (428, 583, 582, 429), (429, 582, 581, 430), (430, 581, 580, 431), (431, 580, 579, 432), (432, 579, 578, 433), (433, 578, 577, 434), (434, 577, 576, 435), (435, 576, 575, 436), (436, 575, 574, 437), (437, 574, 573, 438), (438, 573, 572, 439), (439, 572, 571, 440), (440, 571, 570, 441), (441, 570, 569, 442), (442, 569, 568, 443), (443, 568, 567, 444), (444, 567, 566, 445), (445, 566, 565, 446), (446, 565, 564, 447), (447, 564, 563, 448), (448, 563, 562, 449), (449, 562, 561, 450), (450, 561, 560, 451), (451, 560, 559, 452), (452, 559, 558, 453), (453, 558, 557, 454), (454, 557, 556, 455), (455, 556, 555, 456), (456, 555, 554, 457), (457, 554, 553, 458), (458, 553, 552, 459), (459, 552, 551, 460), (460, 551, 550, 461), (461, 550, 549, 462), (462, 549, 548, 463), (463, 548, 547, 464), (464, 547, 546, 465), (465, 546, 545, 466), (466, 545, 544, 467), (467, 544, 543, 468), (468, 543, 542, 469), (469, 542, 541, 470), (470, 541, 540, 471), (471, 540, 539, 472), (472, 539, 538, 473), (473, 538, 537, 474), (474, 537, 536, 475), (475, 536, 535, 476), (476, 535, 534, 477), (477, 534, 533, 478), (478, 533, 532, 479), (479, 532, 531, 480), (480, 531, 530, 481), (481, 530, 529, 482), (482, 529, 528, 483), (483, 528, 527, 484), (484, 527, 526, 485), (485, 526, 525, 486), (486, 525, 524, 487), (487, 524, 523, 488), (488, 523, 522, 489), (489, 522, 521, 490), (490, 521, 520, 491), (491, 520, 519, 492), (492, 519, 518, 493), (493, 518, 517, 494), (494, 517, 516, 495), (495, 516, 515, 496), (496, 515, 514, 497), (497, 514, 513, 498), (498, 513, 512, 499), (499, 512, 511, 500), (500, 511, 510, 501), (501, 510, 509, 502), (502, 509, 508, 503), (503, 508, 507, 504), (504, 507, 505, 405), (505, 304, 202, 405), (707, 607, 706, 709), (709, 706, 705, 710), (710, 705, 704, 711), (711, 704, 703, 712), (712, 703, 702, 713), (713, 702, 701, 714), (714, 701, 700, 715), (715, 700, 699, 716), (716, 699, 698, 717), (717, 698, 697, 718), (718, 697, 696, 719), (719, 696, 695, 720), (720, 695, 694, 721), (721, 694, 693, 722), (722, 693, 692, 723), (723, 692, 691, 724), (724, 691, 690, 725), (725, 690, 689, 726), (726, 689, 688, 727), (727, 688, 687, 728), (728, 687, 686, 729), (729, 686, 685, 730), (730, 685, 684, 731), (731, 684, 683, 732), (732, 683, 682, 733), (733, 682, 681, 734), (734, 681, 680, 735), (735, 680, 679, 736), (736, 679, 678, 737), (737, 678, 677, 738), (738, 677, 676, 739), (739, 676, 675, 740), (740, 675, 674, 741), (741, 674, 673, 742), (742, 673, 672, 743), (743, 672, 671, 744), (744, 671, 670, 745), (745, 670, 669, 746), (746, 669, 668, 747), (747, 668, 667, 748), (748, 667, 666, 749), (749, 666, 665, 750), (750, 665, 664, 751), (751, 664, 663, 752), (752, 663, 662, 753), (753, 662, 661, 754), (754, 661, 660, 755), (755, 660, 659, 756), (756, 659, 658, 757), (757, 658, 657, 758), (758, 657, 656, 759), (759, 656, 655, 760), (760, 655, 654, 761), (761, 654, 653, 762), (762, 653, 652, 763), (763, 652, 651, 764), (764, 651, 650, 765), (765, 650, 649, 766), (766, 649, 648, 767), (767, 648, 647, 768), (768, 647, 646, 769), (769, 646, 645, 770), (770, 645, 644, 771), (771, 644, 643, 772), (772, 643, 642, 773), (773, 642, 641, 774), (774, 641, 640, 775), (775, 640, 639, 776), (776, 639, 638, 777), (777, 638, 637, 778), (778, 637, 636, 779), (779, 636, 635, 780), (780, 635, 634, 781), (781, 634, 633, 782), (782, 633, 632, 783), (783, 632, 631, 784), (784, 631, 630, 785), (785, 630, 629, 786), (786, 629, 628, 787), (787, 628, 627, 788), (788, 627, 626, 789), (789, 626, 625, 790), (790, 625, 624, 791), (791, 624, 623, 792), (792, 623, 622, 793), (793, 622, 621, 794), (794, 621, 620, 795), (795, 620, 619, 796), (796, 619, 618, 797), (797, 618, 617, 798), (798, 617, 616, 799), (799, 616, 615, 800), (800, 615, 614, 801), (801, 614, 613, 802), (802, 613, 612, 803), (803, 612, 611, 804), (804, 611, 610, 805), (805, 610, 609, 806), (806, 609, 608, 807), (807, 608, 606, 708), (404, 607, 707, 506)])
me_cube.polygons.foreach_set('material_index', [0, 2, 1, 0, 0, 0, 0, 0, 0, 0, 0, 0, 0, 0, 0, 0, 0, 0, 0, 0, 0, 0, 0, 0, 0, 0, 0, 0, 0, 0, 0, 0, 0, 0, 0, 0, 0, 0, 0, 0, 0, 0, 0, 0, 0, 0, 0, 0, 0, 0, 0, 0, 0, 0, 0, 0, 0, 0, 0, 0, 0, 0, 0, 0, 0, 0, 0, 0, 0, 0, 0, 0, 0, 0, 0, 0, 0, 0, 0, 0, 0, 0, 0, 0, 0, 0, 0, 0, 0, 0, 0, 0, 0, 0, 0, 0, 0, 0, 0, 0, 0, 0, 0, 0, 0, 0, 0, 0, 0, 0, 0, 0, 0, 0, 0, 0, 0, 0, 0, 0, 0, 0, 0, 0, 0, 0, 0, 0, 0, 0, 0, 0, 0, 0, 0, 0, 0, 0, 0, 0, 0, 0, 0, 0, 0, 0, 0, 0, 0, 0, 0, 0, 0, 0, 0, 0, 0, 0, 0, 0, 0, 0, 0, 0, 0, 0, 0, 0, 0, 0, 0, 0, 0, 0, 0, 0, 0, 0, 0, 0, 0, 0, 0, 0, 0, 0, 0, 0, 0, 0, 0, 0, 0, 0, 0, 0, 0, 0, 0, 0, 0, 0, 0, 0, 0, 0, 0, 0, 0, 0, 0, 0, 0, 0, 0, 0, 0, 0, 0, 0, 0, 0, 0, 0, 0, 0, 0, 0, 0, 0, 0, 0, 0, 0, 0, 0, 0, 0, 0, 0, 0, 0, 0, 0, 0, 0, 0, 0, 0, 0, 0, 0, 0, 0, 0, 0, 0, 0, 0, 0, 0, 0, 0, 0, 0, 0, 0, 0, 0, 0, 0, 0, 0, 0, 0, 0, 0, 0, 0, 0, 0, 0, 0, 0, 0, 0, 0, 0, 0, 0, 0, 0, 0, 0, 0, 0, 0, 0, 0, 0, 0, 0, 0, 0, 0, 0, 0, 0, 0, 0, 0, 0, 0, 0, 0, 0, 0, 0, 0, 0, 0, 0, 0, 0, 0, 0, 0, 0, 0, 0, 0, 0, 0, 0, 0, 0, 0, 0, 0, 0, 0, 0, 0, 0, 0, 0, 0, 0, 0, 0, 0, 0, 0, 0, 0, 0, 0, 0, 0, 0, 0, 0, 0, 0, 0, 0, 0, 0, 0, 0, 0, 0, 0, 0, 0, 0, 0, 0, 0, 0, 0, 0, 0, 0, 0, 0, 0, 0, 0, 0, 0, 0, 0, 0, 0, 0, 0, 0, 0, 0, 0, 0, 0, 0, 0, 0])
_uv = me_cube.uv_layers.new(name='UVMap')
_uv.uv.foreach_set('vector', [0.6388, 0.5, 0.8612, 0.5, 0.8612, 0.75, 0.6388, 0.75, 0.945, 7.01e-05, 0.9459, 7.661e-05, 0.9468, 9.69e-05, 0.9476, 0.0001309, 0.9485, 0.0001782, 0.9493, 0.0002395, 0.9502, 0.000314, 0.9511, 0.0004016, 0.9519, 0.0005036, 0.9528, 0.0006184, 0.9536, 0.0007468, 0.9545, 0.0008886, 0.9553, 0.001044, 0.9562, 0.001213, 0.957, 0.001394, 0.9579, 0.001589, 0.9587, 0.001797, 0.9595, 0.002019, 0.9604, 0.002253, 0.9612, 0.002501, 0.962, 0.002761, 0.9628, 0.003035, 0.9636, 0.003321, 0.9645, 0.00362, 0.9653, 0.003932, 0.9661, 0.004256, 0.9669, 0.004593, 0.9676, 0.004942, 0.9684, 0.005303, 0.9692, 0.005677, 0.97, 0.006063, 0.9708, 0.006461, 0.9715, 0.006872, 0.9723, 0.007294, 0.973, 0.007728, 0.9738, 0.008173, 0.9745, 0.00863, 0.9752, 0.009099, 0.9759, 0.009579, 0.9766, 0.01007, 0.9773, 0.01057, 0.978, 0.01109, 0.9787, 0.01161, 0.9794, 0.01214, 0.9801, 0.01269, 0.9807, 0.01325, 0.9814, 0.01381, 0.982, 0.01439, 0.9827, 0.01497, 0.9833, 0.01557, 0.9839, 0.01618, 0.9845, 0.01679, 0.9851, 0.01742, 0.9857, 0.01805, 0.9863, 0.01869, 0.9868, 0.01935, 0.9874, 0.02001, 0.9879, 0.02068, 0.9885, 0.02136, 0.989, 0.02204, 0.9895, 0.02274, 0.99, 0.02344, 0.9905, 0.02415, 0.991, 0.02487, 0.9914, 0.02559, 0.9919, 0.02633, 0.9923, 0.02707, 0.9928, 0.02781, 0.9932, 0.02857, 0.9936, 0.02933, 0.994, 0.0301, 0.9944, 0.03087, 0.9948, 0.03165, 0.9951, 0.03243, 0.9955, 0.03322, 0.9958, 0.03402, 0.9961, 0.03482, 0.9965, 0.03562, 0.9968, 0.03643, 0.997, 0.03725, 0.9973, 0.03807, 0.9976, 0.03889, 0.9978, 0.03972, 0.9981, 0.04055, 0.9983, 0.04138, 0.9985, 0.04222, 0.9987, 0.04306, 0.9989, 0.04391, 0.999, 0.04476, 0.9992, 0.04561, 0.9993, 0.04646, 0.9995, 0.04731, 0.9996, 0.04817, 0.9997, 0.04903, 0.9998, 0.04988, 0.9998, 0.05075, 0.9999, 0.05161, 0.9999, 0.05247, 1.0, 0.05333, 1.0, 0.0542, 1.0, 0.05506, 1.0, 0.9449, 1.0, 0.9458, 1.0, 0.9466, 0.9999, 0.9475, 0.9999, 0.9484, 0.9998, 0.9492, 0.9998, 0.9501, 0.9997, 0.9509, 0.9996, 0.9518, 0.9995, 0.9527, 0.9993, 0.9535, 0.9992, 0.9544, 0.999, 0.9552, 0.9989, 0.9561, 0.9987, 0.9569, 0.9985, 0.9577, 0.9983, 0.9586, 0.9981, 0.9594, 0.9978, 0.9602, 0.9976, 0.9611, 0.9973, 0.9619, 0.997, 0.9627, 0.9967, 0.9635, 0.9965, 0.9643, 0.9961, 0.9651, 0.9958, 0.9659, 0.9955, 0.9667, 0.9951, 0.9675, 0.9948, 0.9683, 0.9944, 0.9691, 0.994, 0.9699, 0.9936, 0.9706, 0.9932, 0.9714, 0.9928, 0.9721, 0.9923, 0.9729, 0.9919, 0.9736, 0.9914, 0.9744, 0.991, 0.9751, 0.9905, 0.9758, 0.99, 0.9765, 0.9895, 0.9772, 0.989, 0.9779, 0.9885, 0.9786, 0.9879, 0.9793, 0.9874, 0.98, 0.9868, 0.9806, 0.9863, 0.9813, 0.9857, 0.9819, 0.9851, 0.9825, 0.9845, 0.9832, 0.9839, 0.9838, 0.9833, 0.9844, 0.9827, 0.985, 0.982, 0.9856, 0.9814, 0.9862, 0.9807, 0.9867, 0.9801, 0.9873, 0.9794, 0.9878, 0.9787, 0.9884, 0.978, 0.9889, 0.9773, 0.9894, 0.9766, 0.9899, 0.9759, 0.9904, 0.9752, 0.9909, 0.9745, 0.9913, 0.9738, 0.9918, 0.973, 0.9922, 0.9723, 0.9927, 0.9715, 0.9931, 0.9708, 0.9935, 0.97, 0.9939, 0.9692, 0.9943, 0.9684, 0.9947, 0.9676, 0.995, 0.9669, 0.9954, 0.9661, 0.9957, 0.9653, 0.996, 0.9645, 0.9963, 0.9636, 0.9966, 0.9628, 0.9969, 0.962, 0.9972, 0.9612, 0.9975, 0.9604, 0.9977, 0.9595, 0.9979, 0.9587, 0.9982, 0.9579, 0.9984, 0.957, 0.9986, 0.9562, 0.9988, 0.9553, 0.9989, 0.9545, 0.9991, 0.9536, 0.9992, 0.9528, 0.9993, 0.9519, 0.9995, 0.9511, 0.9996, 0.9502, 0.9996, 0.9493, 0.9997, 0.9485, 0.9998, 0.9476, 0.9998, 0.9468, 0.9999, 0.9459, 0.9999, 0.945, 0.9999, 0.05547, 0.9999, 0.05461, 0.9999, 0.05375, 0.9999, 0.05288, 0.9998, 0.05202, 0.9998, 0.05116, 0.9997, 0.0503, 0.9996, 0.04944, 0.9996, 0.04858, 0.9995, 0.04773, 0.9993, 0.04687, 0.9992, 0.04602, 0.9991, 0.04517, 0.9989, 0.04432, 0.9988, 0.04348, 0.9986, 0.04264, 0.9984, 0.0418, 0.9982, 0.04097, 0.9979, 0.04014, 0.9977, 0.03931, 0.9975, 0.03848, 0.9972, 0.03767, 0.9969, 0.03685, 0.9966, 0.03604, 0.9963, 0.03524, 0.996, 0.03443, 0.9957, 0.03364, 0.9954, 0.03285, 0.995, 0.03207, 0.9947, 0.03129, 0.9943, 0.03051, 0.9939, 0.02975, 0.9935, 0.02899, 0.9931, 0.02824, 0.9927, 0.02749, 0.9922, 0.02675, 0.9918, 0.02602, 0.9913, 0.02529, 0.9909, 0.02457, 0.9904, 0.02386, 0.9899, 0.02316, 0.9894, 0.02247, 0.9889, 0.02178, 0.9884, 0.0211, 0.9878, 0.02043, 0.9873, 0.01977, 0.9867, 0.01912, 0.9862, 0.01847, 0.9856, 0.01784, 0.985, 0.01722, 0.9844, 0.0166, 0.9838, 0.01599, 0.9832, 0.0154, 0.9825, 0.01481, 0.9819, 0.01424, 0.9813, 0.01367, 0.9806, 0.01311, 0.98, 0.01257, 0.9793, 0.01204, 0.9786, 0.01151, 0.9779, 0.011, 0.9772, 0.0105, 0.9765, 0.01001, 0.9758, 0.009526, 0.9751, 0.009057, 0.9744, 0.0086, 0.9736, 0.008155, 0.9729, 0.007721, 0.9721, 0.007299, 0.9714, 0.006889, 0.9706, 0.006491, 0.9699, 0.006105, 0.9691, 0.005731, 0.9683, 0.00537, 0.9675, 0.005021, 0.9667, 0.004684, 0.9659, 0.00436, 0.9651, 0.004048, 0.9643, 0.003749, 0.9635, 0.003463, 0.9627, 0.00319, 0.9619, 0.00293, 0.9611, 0.002682, 0.9602, 0.002448, 0.9594, 0.002227, 0.9586, 0.002018, 0.9577, 0.001823, 0.9569, 0.001642, 0.9561, 0.001473, 0.9552, 0.001318, 0.9544, 0.001176, 0.9535, 0.001048, 0.9527, 0.0009329, 0.9518, 0.0008314, 0.9509, 0.0007434, 0.9501, 0.0006689, 0.9492, 0.000608, 0.9484, 0.0005605, 0.9475, 0.0005267, 0.9466, 0.0005063, 0.9458, 0.0004995, 0.9449, 0.0004997, 0.05506, 0.0005065, 0.0542, 0.0005269, 0.05333, 0.0005607, 0.05247, 0.0006082, 0.05161, 0.0006692, 0.05075, 0.0007437, 0.04988, 0.0008317, 0.04903, 0.0009332, 0.04817, 0.001048, 0.04731, 0.001176, 0.04646, 0.001318, 0.04561, 0.001473, 0.04476, 0.001642, 0.04391, 0.001824, 0.04306, 0.002019, 0.04222, 0.002227, 0.04138, 0.002448, 0.04055, 0.002683, 0.03972, 0.00293, 0.03889, 0.00319, 0.03807, 0.003464, 0.03725, 0.00375, 0.03643, 0.004049, 0.03562, 0.00436, 0.03482, 0.004684, 0.03402, 0.005021, 0.03322, 0.00537, 0.03243, 0.005732, 0.03165, 0.006105, 0.03087, 0.006491, 0.0301, 0.006889, 0.02933, 0.007299, 0.02857, 0.007721, 0.02781, 0.008155, 0.02707, 0.0086, 0.02633, 0.009057, 0.02559, 0.009526, 0.02487, 0.01001, 0.02415, 0.0105, 0.02344, 0.011, 0.02274, 0.01151, 0.02204, 0.01204, 0.02136, 0.01257, 0.02068, 0.01312, 0.02001, 0.01367, 0.01935, 0.01424, 0.01869, 0.01481, 0.01805, 0.0154, 0.01742, 0.016, 0.01679, 0.0166, 0.01618, 0.01722, 0.01557, 0.01784, 0.01497, 0.01848, 0.01439, 0.01912, 0.01381, 0.01977, 0.01325, 0.02043, 0.01269, 0.0211, 0.01214, 0.02178, 0.01161, 0.02247, 0.01109, 0.02316, 0.01057, 0.02386, 0.01007, 0.02457, 0.009579, 0.02529, 0.009099, 0.02602, 0.00863, 0.02675, 0.008173, 0.02749, 0.007728, 0.02824, 0.007294, 0.02899, 0.006872, 0.02975, 0.006461, 0.03052, 0.006063, 0.03129, 0.005677, 0.03207, 0.005303, 0.03285, 0.004942, 0.03364, 0.004593, 0.03444, 0.004256, 0.03524, 0.003932, 0.03604, 0.00362, 0.03685, 0.003321, 0.03767, 0.003035, 0.03848, 0.002761, 0.03931, 0.002501, 0.04014, 0.002253, 0.04097, 0.002019, 0.0418, 0.001797, 0.04264, 0.001589, 0.04348, 0.001394, 0.04432, 0.001213, 0.04517, 0.001044, 0.04602, 0.0008886, 0.04687, 0.0007468, 0.04773, 0.0006184, 0.04858, 0.0005036, 0.04944, 0.0004016, 0.0503, 0.000314, 0.05116, 0.0002395, 0.05202, 0.0001782, 0.05288, 0.0001309, 0.05375, 9.69e-05, 0.05461, 7.661e-05, 0.05547, 7.01e-05, 0.9452, -7.728e-05, 0.946, -7.075e-05, 0.9469, -5.16e-05, 0.9478, -1.581e-05, 0.9486, 3.956e-05, 0.9495, 9.885e-05, 0.9503, 0.0001716, 0.9512, 0.0002536, 0.9521, 0.0003547, 0.9529, 0.0004707, 0.9538, 0.0005976, 0.9546, 0.0007396, 0.9555, 0.0008955, 0.9563, 0.001062, 0.9572, 0.001245, 0.958, 0.00144, 0.9588, 0.001648, 0.9597, 0.00187, 0.9605, 0.002105, 0.9613, 0.002352, 0.9622, 0.002614, 0.963, 0.002888, 0.9638, 0.003174, 0.9646, 0.003471, 0.9654, 0.003785, 0.9662, 0.004109, 0.967, 0.004445, 0.9678, 0.004795, 0.9686, 0.005156, 0.9694, 0.005529, 0.9701, 0.005916, 0.9709, 0.006314, 0.9717, 0.006725, 0.9724, 0.007146, 0.9732, 0.00758, 0.9739, 0.008025, 0.9746, 0.008483, 0.9754, 0.008952, 0.9761, 0.009432, 0.9768, 0.009923, 0.9775, 0.01042, 0.9782, 0.01094, 0.9789, 0.01146, 0.9796, 0.012, 0.9802, 0.01254, 0.9809, 0.0131, 0.9815, 0.01366, 0.9822, 0.01424, 0.9828, 0.01483, 0.9834, 0.01542, 0.9841, 0.01603, 0.9847, 0.01664, 0.9853, 0.01727, 0.9858, 0.0179, 0.9864, 0.01855, 0.987, 0.0192, 0.9875, 0.01986, 0.9881, 0.02053, 0.9886, 0.02121, 0.9892, 0.02189, 0.9897, 0.02259, 0.9902, 0.02329, 0.9907, 0.024, 0.9911, 0.02472, 0.9916, 0.02545, 0.9921, 0.02618, 0.9925, 0.02692, 0.9929, 0.02767, 0.9934, 0.02842, 0.9938, 0.02918, 0.9942, 0.02995, 0.9946, 0.03072, 0.9949, 0.0315, 0.9953, 0.03228, 0.9956, 0.03307, 0.996, 0.03387, 0.9963, 0.03467, 0.9966, 0.03547, 0.9969, 0.03628, 0.9972, 0.0371, 0.9975, 0.03792, 0.9977, 0.03874, 0.998, 0.03957, 0.9982, 0.0404, 0.9984, 0.04123, 0.9986, 0.04207, 0.9988, 0.04291, 0.999, 0.04376, 0.9992, 0.0446, 0.9994, 0.04545, 0.9995, 0.04631, 0.9996, 0.04716, 0.9997, 0.04802, 0.9998, 0.04888, 0.9999, 0.04974, 1.0, 0.05061, 1.0, 0.05147, 1.0, 0.05232, 1.0, 0.05318, 1.0, 0.05405, 1.0, 0.05491, 1.0, 0.9447, 1.0, 0.9456, 1.0, 0.9464, 1.0, 0.9473, 1.0, 0.9482, 1.0, 0.949, 0.9999, 0.9499, 0.9998, 0.9508, 0.9997, 0.9516, 0.9996, 0.9525, 0.9995, 0.9533, 0.9993, 0.9542, 0.9992, 0.955, 0.999, 0.9559, 0.9988, 0.9567, 0.9986, 0.9576, 0.9984, 0.9584, 0.9982, 0.9592, 0.998, 0.9601, 0.9977, 0.9609, 0.9975, 0.9617, 0.9972, 0.9625, 0.9969, 0.9633, 0.9966, 0.9642, 0.9963, 0.965, 0.996, 0.9658, 0.9956, 0.9666, 0.9953, 0.9674, 0.9949, 0.9681, 0.9946, 0.9689, 0.9942, 0.9697, 0.9938, 0.9705, 0.9934, 0.9712, 0.9929, 0.972, 0.9925, 0.9727, 0.9921, 0.9735, 0.9916, 0.9742, 0.9911, 0.9749, 0.9907, 0.9756, 0.9902, 0.9763, 0.9897, 0.977, 0.9891, 0.9777, 0.9886, 0.9784, 0.9881, 0.9791, 0.9875, 0.9798, 0.987, 0.9804, 0.9864, 0.9811, 0.9858, 0.9817, 0.9853, 0.9824, 0.9847, 0.983, 0.9841, 0.9836, 0.9834, 0.9842, 0.9828, 0.9848, 0.9822, 0.9854, 0.9815, 0.986, 0.9809, 0.9865, 0.9802, 0.9871, 0.9796, 0.9876, 0.9789, 0.9882, 0.9782, 0.9887, 0.9775, 0.9892, 0.9768, 0.9897, 0.9761, 0.9902, 0.9754, 0.9907, 0.9746, 0.9912, 0.9739, 0.9916, 0.9732, 0.9921, 0.9724, 0.9925, 0.9717, 0.9929, 0.9709, 0.9933, 0.9701, 0.9937, 0.9694, 0.9941, 0.9686, 0.9945, 0.9678, 0.9948, 0.967, 0.9952, 0.9662, 0.9955, 0.9654, 0.9958, 0.9646, 0.9962, 0.9638, 0.9965, 0.963, 0.9967, 0.9622, 0.997, 0.9613, 0.9973, 0.9605, 0.9975, 0.9597, 0.9978, 0.9588, 0.998, 0.958, 0.9982, 0.9572, 0.9984, 0.9563, 0.9986, 0.9555, 0.9987, 0.9546, 0.9989, 0.9538, 0.999, 0.9529, 0.9992, 0.9521, 0.9993, 0.9512, 0.9994, 0.9503, 0.9995, 0.9495, 0.9995, 0.9486, 0.9996, 0.9478, 0.9996, 0.9469, 0.9997, 0.946, 0.9997, 0.9452, 0.9997, 0.05514, 0.9997, 0.05428, 0.9997, 0.05341, 0.9997, 0.05255, 0.9996, 0.05169, 0.9996, 0.05083, 0.9995, 0.04997, 0.9995, 0.04911, 0.9994, 0.04825, 0.9993, 0.04739, 0.9992, 0.04654, 0.999, 0.04569, 0.9989, 0.04484, 0.9987, 0.04399, 0.9986, 0.04314, 0.9984, 0.0423, 0.9982, 0.04146, 0.998, 0.04063, 0.9978, 0.0398, 0.9975, 0.03897, 0.9973, 0.03815, 0.997, 0.03733, 0.9967, 0.03651, 0.9965, 0.0357, 0.9962, 0.0349, 0.9958, 0.03409, 0.9955, 0.0333, 0.9952, 0.03251, 0.9948, 0.03172, 0.9945, 0.03094, 0.9941, 0.03017, 0.9937, 0.02941, 0.9933, 0.02865, 0.9929, 0.02789, 0.9925, 0.02714, 0.9921, 0.0264, 0.9916, 0.02567, 0.9912, 0.02495, 0.9907, 0.02423, 0.9902, 0.02352, 0.9897, 0.02281, 0.9892, 0.02212, 0.9887, 0.02143, 0.9882, 0.02075, 0.9876, 0.02008, 0.9871, 0.01942, 0.9865, 0.01877, 0.986, 0.01813, 0.9854, 0.01749, 0.9848, 0.01687, 0.9842, 0.01625, 0.9836, 0.01564, 0.983, 0.01505, 0.9824, 0.01446, 0.9817, 0.01389, 0.9811, 0.01332, 0.9804, 0.01276, 0.9798, 0.01222, 0.9791, 0.01168, 0.9784, 0.01116, 0.9777, 0.01065, 0.977, 0.01014, 0.9763, 0.009652, 0.9756, 0.009172, 0.9749, 0.008703, 0.9742, 0.008246, 0.9735, 0.0078, 0.9727, 0.007366, 0.972, 0.006944, 0.9712, 0.006534, 0.9705, 0.006136, 0.9697, 0.005749, 0.9689, 0.005376, 0.9681, 0.005014, 0.9674, 0.004664, 0.9666, 0.004327, 0.9658, 0.004003, 0.965, 0.003692, 0.9642, 0.003392, 0.9633, 0.003106, 0.9625, 0.002833, 0.9617, 0.002572, 0.9609, 0.002325, 0.9601, 0.00209, 0.9592, 0.001869, 0.9584, 0.001661, 0.9576, 0.001465, 0.9567, 0.001283, 0.9559, 0.001115, 0.955, 0.0009599, 0.9542, 0.000818, 0.9533, 0.0006895, 0.9525, 0.0005744, 0.9516, 0.000473, 0.9508, 0.0003849, 0.9499, 0.0003104, 0.949, 0.0002494, 0.9482, 0.0002019, 0.9473, 0.0001681, 0.9464, 0.0001473, 0.9456, 0.0001408, 0.9447, 0.000141, 0.05491, 0.0001466, 0.05405, 0.0001638, 0.05319, 0.000192, 0.05233, 0.0002322, 0.05147, 0.0003049, 0.0506, 0.0003877, 0.04973, 0.0004768, 0.04887, 0.0005792, 0.04802, 0.0006922, 0.04716, 0.0008209, 0.04631, 0.0009635, 0.04545, 0.001116, 0.04461, 0.001285, 0.04376, 0.001467, 0.04291, 0.001662, 0.04207, 0.00187, 0.04123, 0.002091, 0.0404, 0.002326, 0.03957, 0.002573, 0.03874, 0.002833, 0.03792, 0.003106, 0.0371, 0.003394, 0.03628, 0.003692, 0.03547, 0.004004, 0.03467, 0.004327, 0.03387, 0.004664, 0.03307, 0.005014, 0.03228, 0.005376, 0.0315, 0.00575, 0.03072, 0.006136, 0.02995, 0.006534, 0.02918, 0.006944, 0.02842, 0.007366, 0.02767, 0.0078, 0.02692, 0.008246, 0.02618, 0.008703, 0.02545, 0.009172, 0.02472, 0.009653, 0.024, 0.01014, 0.02329, 0.01065, 0.02259, 0.01116, 0.02189, 0.01168, 0.02121, 0.01222, 0.02053, 0.01276, 0.01986, 0.01332, 0.0192, 0.01388, 0.01855, 0.01446, 0.0179, 0.01505, 0.01727, 0.01564, 0.01664, 0.01625, 0.01603, 0.01687, 0.01542, 0.01749, 0.01483, 0.01813, 0.01424, 0.01877, 0.01366, 0.01942, 0.0131, 0.02008, 0.01254, 0.02075, 0.012, 0.02143, 0.01146, 0.02212, 0.01094, 0.02281, 0.01042, 0.02352, 0.009921, 0.02423, 0.009431, 0.02495, 0.008951, 0.02567, 0.008483, 0.0264, 0.008026, 0.02714, 0.00758, 0.02789, 0.007146, 0.02864, 0.006724, 0.02941, 0.006314, 0.03017, 0.005916, 0.03095, 0.005529, 0.03172, 0.005156, 0.03251, 0.004794, 0.0333, 0.004445, 0.03409, 0.004108, 0.0349, 0.003783, 0.0357, 0.003472, 0.03651, 0.003173, 0.03733, 0.002887, 0.03815, 0.002613, 0.03897, 0.002353, 0.0398, 0.002105, 0.04063, 0.00187, 0.04147, 0.001649, 0.0423, 0.00144, 0.04315, 0.001246, 0.04399, 0.001064, 0.04484, 0.0008933, 0.04569, 0.0007385, 0.04654, 0.000597, 0.0474, 0.0004692, 0.04825, 0.0003527, 0.04911, 0.0002516, 0.04996, 0.0001719, 0.05082, 9.584e-05, 0.05167, 4.391e-05, 0.05254, -9.199e-06, 0.05341, -4.708e-05, 0.05428, -7.008e-05, 0.05514, -7.744e-05, 0.6388, 0.5, 0.6388, 0.75, 0.6385, 0.75, 0.6385, 0.5, 0.6385, 0.5, 0.6385, 0.75, 0.6383, 0.75, 0.6383, 0.5, 0.6383, 0.5, 0.6383, 0.75, 0.6381, 0.75, 0.6381, 0.5, 0.6381, 0.5, 0.6381, 0.75, 0.6379, 0.75, 0.6379, 0.5, 0.6379, 0.5, 0.6379, 0.75, 0.6377, 0.75, 0.6377, 0.5, 0.6377, 0.5, 0.6377, 0.75, 0.6375, 0.75, 0.6375, 0.5, 0.6375, 0.5, 0.6375, 0.75, 0.6372, 0.75, 0.6372, 0.5, 0.6372, 0.5, 0.6372, 0.75, 0.637, 0.75, 0.637, 0.5, 0.637, 0.5, 0.637, 0.75, 0.6368, 0.75, 0.6368, 0.5, 0.6368, 0.5, 0.6368, 0.75, 0.6366, 0.75, 0.6366, 0.5, 0.6366, 0.5, 0.6366, 0.75, 0.6364, 0.75, 0.6364, 0.5, 0.6364, 0.5, 0.6364, 0.75, 0.6362, 0.75, 0.6362, 0.5, 0.6362, 0.5, 0.6362, 0.75, 0.636, 0.75, 0.636, 0.5, 0.636, 0.5, 0.636, 0.75, 0.6358, 0.75, 0.6358, 0.5, 0.6358, 0.5, 0.6358, 0.75, 0.6355, 0.75, 0.6355, 0.5, 0.6355, 0.5, 0.6355, 0.75, 0.6353, 0.75, 0.6353, 0.5, 0.6353, 0.5, 0.6353, 0.75, 0.6351, 0.75, 0.6351, 0.5, 0.6351, 0.5, 0.6351, 0.75, 0.6349, 0.75, 0.6349, 0.5, 0.6349, 0.5, 0.6349, 0.75, 0.6347, 0.75, 0.6347, 0.5, 0.6347, 0.5, 0.6347, 0.75, 0.6345, 0.75, 0.6345, 0.5, 0.6345, 0.5, 0.6345, 0.75, 0.6343, 0.75, 0.6343, 0.5, 0.6343, 0.5, 0.6343, 0.75, 0.6341, 0.75, 0.6341, 0.5, 0.6341, 0.5, 0.6341, 0.75, 0.6339, 0.75, 0.6339, 0.5, 0.6339, 0.5, 0.6339, 0.75, 0.6337, 0.75, 0.6337, 0.5, 0.6337, 0.5, 0.6337, 0.75, 0.6335, 0.75, 0.6335, 0.5, 0.6335, 0.5, 0.6335, 0.75, 0.6333, 0.75, 0.6333, 0.5, 0.6333, 0.5, 0.6333, 0.75, 0.6331, 0.75, 0.6331, 0.5, 0.6331, 0.5, 0.6331, 0.75, 0.6329, 0.75, 0.6329, 0.5, 0.6329, 0.5, 0.6329, 0.75, 0.6327, 0.75, 0.6327, 0.5, 0.6327, 0.5, 0.6327, 0.75, 0.6325, 0.75, 0.6325, 0.5, 0.6325, 0.5, 0.6325, 0.75, 0.6323, 0.75, 0.6323, 0.5, 0.6323, 0.5, 0.6323, 0.75, 0.6321, 0.75, 0.6321, 0.5, 0.6321, 0.5, 0.6321, 0.75, 0.6319, 0.75, 0.6319, 0.5, 0.6319, 0.5, 0.6319, 0.75, 0.6318, 0.75, 0.6318, 0.5, 0.6318, 0.5, 0.6318, 0.75, 0.6316, 0.75, 0.6316, 0.5, 0.6316, 0.5, 0.6316, 0.75, 0.6314, 0.75, 0.6314, 0.5, 0.6314, 0.5, 0.6314, 0.75, 0.6312, 0.75, 0.6312, 0.5, 0.6312, 0.5, 0.6312, 0.75, 0.631, 0.75, 0.631, 0.5, 0.631, 0.5, 0.631, 0.75, 0.6308, 0.75, 0.6308, 0.5, 0.6308, 0.5, 0.6308, 0.75, 0.6307, 0.75, 0.6307, 0.5, 0.6307, 0.5, 0.6307, 0.75, 0.6305, 0.75, 0.6305, 0.5, 0.6305, 0.5, 0.6305, 0.75, 0.6303, 0.75, 0.6303, 0.5, 0.6303, 0.5, 0.6303, 0.75, 0.6302, 0.75, 0.6302, 0.5, 0.6302, 0.5, 0.6302, 0.75, 0.63, 0.75, 0.63, 0.5, 0.63, 0.5, 0.63, 0.75, 0.6298, 0.75, 0.6298, 0.5, 0.6298, 0.5, 0.6298, 0.75, 0.6297, 0.75, 0.6297, 0.5, 0.6297, 0.5, 0.6297, 0.75, 0.6295, 0.75, 0.6295, 0.5, 0.6295, 0.5, 0.6295, 0.75, 0.6293, 0.75, 0.6293, 0.5, 0.6293, 0.5, 0.6293, 0.75, 0.6292, 0.75, 0.6292, 0.5, 0.6292, 0.5, 0.6292, 0.75, 0.625, 0.75, 0.625, 0.5, 0.625, 0.5, 0.625, 0.75, 0.6208, 0.75, 0.6208, 0.5, 0.6208, 0.5, 0.6208, 0.75, 0.6207, 0.75, 0.6207, 0.5, 0.6207, 0.5, 0.6207, 0.75, 0.6205, 0.75, 0.6205, 0.5, 0.6205, 0.5, 0.6205, 0.75, 0.6203, 0.75, 0.6203, 0.5, 0.6203, 0.5, 0.6203, 0.75, 0.6202, 0.75, 0.6202, 0.5, 0.6202, 0.5, 0.6202, 0.75, 0.62, 0.75, 0.62, 0.5, 0.62, 0.5, 0.62, 0.75, 0.6198, 0.75, 0.6198, 0.5, 0.6198, 0.5, 0.6198, 0.75, 0.6197, 0.75, 0.6197, 0.5, 0.6197, 0.5, 0.6197, 0.75, 0.6195, 0.75, 0.6195, 0.5, 0.6195, 0.5, 0.6195, 0.75, 0.6193, 0.75, 0.6193, 0.5, 0.6193, 0.5, 0.6193, 0.75, 0.6192, 0.75, 0.6192, 0.5, 0.6192, 0.5, 0.6192, 0.75, 0.619, 0.75, 0.619, 0.5, 0.619, 0.5, 0.619, 0.75, 0.6188, 0.75, 0.6188, 0.5, 0.6188, 0.5, 0.6188, 0.75, 0.6186, 0.75, 0.6186, 0.5, 0.6186, 0.5, 0.6186, 0.75, 0.6184, 0.75, 0.6184, 0.5, 0.6184, 0.5, 0.6184, 0.75, 0.6182, 0.75, 0.6182, 0.5, 0.6182, 0.5, 0.6182, 0.75, 0.6181, 0.75, 0.6181, 0.5, 0.6181, 0.5, 0.6181, 0.75, 0.6179, 0.75, 0.6179, 0.5, 0.6179, 0.5, 0.6179, 0.75, 0.6177, 0.75, 0.6177, 0.5, 0.6177, 0.5, 0.6177, 0.75, 0.6175, 0.75, 0.6175, 0.5, 0.6175, 0.5, 0.6175, 0.75, 0.6173, 0.75, 0.6173, 0.5, 0.6173, 0.5, 0.6173, 0.75, 0.6171, 0.75, 0.6171, 0.5, 0.6171, 0.5, 0.6171, 0.75, 0.6169, 0.75, 0.6169, 0.5, 0.6169, 0.5, 0.6169, 0.75, 0.6167, 0.75, 0.6167, 0.5, 0.6167, 0.5, 0.6167, 0.75, 0.6165, 0.75, 0.6165, 0.5, 0.6165, 0.5, 0.6165, 0.75, 0.6163, 0.75, 0.6163, 0.5, 0.6163, 0.5, 0.6163, 0.75, 0.6161, 0.75, 0.6161, 0.5, 0.6161, 0.5, 0.6161, 0.75, 0.6159, 0.75, 0.6159, 0.5, 0.6159, 0.5, 0.6159, 0.75, 0.6157, 0.75, 0.6157, 0.5, 0.6157, 0.5, 0.6157, 0.75, 0.6155, 0.75, 0.6155, 0.5, 0.6155, 0.5, 0.6155, 0.75, 0.6153, 0.75, 0.6153, 0.5, 0.6153, 0.5, 0.6153, 0.75, 0.6151, 0.75, 0.6151, 0.5, 0.6151, 0.5, 0.6151, 0.75, 0.6149, 0.75, 0.6149, 0.5, 0.6149, 0.5, 0.6149, 0.75, 0.6147, 0.75, 0.6147, 0.5, 0.6147, 0.5, 0.6147, 0.75, 0.6145, 0.75, 0.6145, 0.5, 0.6145, 0.5, 0.6145, 0.75, 0.6142, 0.75, 0.6142, 0.5, 0.6142, 0.5, 0.6142, 0.75, 0.614, 0.75, 0.614, 0.5, 0.614, 0.5, 0.614, 0.75, 0.6138, 0.75, 0.6138, 0.5, 0.6138, 0.5, 0.6138, 0.75, 0.6136, 0.75, 0.6136, 0.5, 0.6136, 0.5, 0.6136, 0.75, 0.6134, 0.75, 0.6134, 0.5, 0.6134, 0.5, 0.6134, 0.75, 0.6132, 0.75, 0.6132, 0.5, 0.6132, 0.5, 0.6132, 0.75, 0.613, 0.75, 0.613, 0.5, 0.613, 0.5, 0.613, 0.75, 0.6128, 0.75, 0.6128, 0.5, 0.6128, 0.5, 0.6128, 0.75, 0.6125, 0.75, 0.6125, 0.5, 0.6125, 0.5, 0.6125, 0.75, 0.6123, 0.75, 0.6123, 0.5, 0.6123, 0.5, 0.6123, 0.75, 0.6121, 0.75, 0.6121, 0.5, 0.6121, 0.5, 0.6121, 0.75, 0.6119, 0.75, 0.6119, 0.5, 0.6119, 0.5, 0.6119, 0.75, 0.6117, 0.75, 0.6117, 0.5, 0.6117, 0.5, 0.6117, 0.75, 0.6115, 0.75, 0.6115, 0.5, 0.6115, 0.5, 0.6115, 0.75, 0.6112, 0.75, 0.6112, 0.5, 0.3887, 0.5, 0.6112, 0.5, 0.6112, 0.75, 0.3888, 0.75, 0.8612, 0.75, 0.8612, 0.5, 0.8615, 0.5, 0.8615, 0.75, 0.8615, 0.75, 0.8615, 0.5, 0.8617, 0.5, 0.8617, 0.75, 0.8617, 0.75, 0.8617, 0.5, 0.8619, 0.5, 0.8619, 0.75, 0.8619, 0.75, 0.8619, 0.5, 0.8621, 0.5, 0.8621, 0.75, 0.8621, 0.75, 0.8621, 0.5, 0.8623, 0.5, 0.8623, 0.75, 0.8623, 0.75, 0.8623, 0.5, 0.8625, 0.5, 0.8625, 0.75, 0.8625, 0.75, 0.8625, 0.5, 0.8628, 0.5, 0.8628, 0.75, 0.8628, 0.75, 0.8628, 0.5, 0.863, 0.5, 0.863, 0.75, 0.863, 0.75, 0.863, 0.5, 0.8632, 0.5, 0.8632, 0.75, 0.8632, 0.75, 0.8632, 0.5, 0.8634, 0.5, 0.8634, 0.75, 0.8634, 0.75, 0.8634, 0.5, 0.8636, 0.5, 0.8636, 0.75, 0.8636, 0.75, 0.8636, 0.5, 0.8638, 0.5, 0.8638, 0.75, 0.8638, 0.75, 0.8638, 0.5, 0.864, 0.5, 0.864, 0.75, 0.864, 0.75, 0.864, 0.5, 0.8642, 0.5, 0.8642, 0.75, 0.8642, 0.75, 0.8642, 0.5, 0.8645, 0.5, 0.8645, 0.75, 0.8645, 0.75, 0.8645, 0.5, 0.8647, 0.5, 0.8647, 0.75, 0.8647, 0.75, 0.8647, 0.5, 0.8649, 0.5, 0.8649, 0.75, 0.8649, 0.75, 0.8649, 0.5, 0.8651, 0.5, 0.8651, 0.75, 0.8651, 0.75, 0.8651, 0.5, 0.8653, 0.5, 0.8653, 0.75, 0.8653, 0.75, 0.8653, 0.5, 0.8655, 0.5, 0.8655, 0.75, 0.8655, 0.75, 0.8655, 0.5, 0.8657, 0.5, 0.8657, 0.75, 0.8657, 0.75, 0.8657, 0.5, 0.8659, 0.5, 0.8659, 0.75, 0.8659, 0.75, 0.8659, 0.5, 0.8661, 0.5, 0.8661, 0.75, 0.8661, 0.75, 0.8661, 0.5, 0.8663, 0.5, 0.8663, 0.75, 0.8663, 0.75, 0.8663, 0.5, 0.8665, 0.5, 0.8665, 0.75, 0.8665, 0.75, 0.8665, 0.5, 0.8667, 0.5, 0.8667, 0.75, 0.8667, 0.75, 0.8667, 0.5, 0.8669, 0.5, 0.8669, 0.75, 0.8669, 0.75, 0.8669, 0.5, 0.8671, 0.5, 0.8671, 0.75, 0.8671, 0.75, 0.8671, 0.5, 0.8673, 0.5, 0.8673, 0.75, 0.8673, 0.75, 0.8673, 0.5, 0.8675, 0.5, 0.8675, 0.75, 0.8675, 0.75, 0.8675, 0.5, 0.8677, 0.5, 0.8677, 0.75, 0.8677, 0.75, 0.8677, 0.5, 0.8679, 0.5, 0.8679, 0.75, 0.8679, 0.75, 0.8679, 0.5, 0.8681, 0.5, 0.8681, 0.75, 0.8681, 0.75, 0.8681, 0.5, 0.8682, 0.5, 0.8682, 0.75, 0.8682, 0.75, 0.8682, 0.5, 0.8684, 0.5, 0.8684, 0.75, 0.8684, 0.75, 0.8684, 0.5, 0.8686, 0.5, 0.8686, 0.75, 0.8686, 0.75, 0.8686, 0.5, 0.8688, 0.5, 0.8688, 0.75, 0.8688, 0.75, 0.8688, 0.5, 0.869, 0.5, 0.869, 0.75, 0.869, 0.75, 0.869, 0.5, 0.8692, 0.5, 0.8692, 0.75, 0.8692, 0.75, 0.8692, 0.5, 0.8693, 0.5, 0.8693, 0.75, 0.8693, 0.75, 0.8693, 0.5, 0.8695, 0.5, 0.8695, 0.75, 0.8695, 0.75, 0.8695, 0.5, 0.8697, 0.5, 0.8697, 0.75, 0.8697, 0.75, 0.8697, 0.5, 0.8698, 0.5, 0.8698, 0.75, 0.8698, 0.75, 0.8698, 0.5, 0.87, 0.5, 0.87, 0.75, 0.87, 0.75, 0.87, 0.5, 0.8702, 0.5, 0.8702, 0.75, 0.8702, 0.75, 0.8702, 0.5, 0.8703, 0.5, 0.8703, 0.75, 0.8703, 0.75, 0.8703, 0.5, 0.8705, 0.5, 0.8705, 0.75, 0.8705, 0.75, 0.8705, 0.5, 0.8707, 0.5, 0.8707, 0.75, 0.8707, 0.75, 0.8707, 0.5, 0.8708, 0.5, 0.8708, 0.75, 0.8708, 0.75, 0.8708, 0.5, 0.875, 0.5, 0.875, 0.75, 0.625, 0.0, 0.625, 0.25, 0.6208, 0.25, 0.6208, 0.0, 0.6208, 0.0, 0.6208, 0.25, 0.6207, 0.25, 0.6207, 0.0, 0.6207, 0.0, 0.6207, 0.25, 0.6205, 0.25, 0.6205, 0.0, 0.6205, 0.0, 0.6205, 0.25, 0.6203, 0.25, 0.6203, 0.0, 0.6203, 0.0, 0.6203, 0.25, 0.6202, 0.25, 0.6202, 0.0, 0.6202, 0.0, 0.6202, 0.25, 0.62, 0.25, 0.62, 0.0, 0.62, 0.0, 0.62, 0.25, 0.6198, 0.25, 0.6198, 0.0, 0.6198, 0.0, 0.6198, 0.25, 0.6197, 0.25, 0.6197, 0.0, 0.6197, 0.0, 0.6197, 0.25, 0.6195, 0.25, 0.6195, 0.0, 0.6195, 0.0, 0.6195, 0.25, 0.6193, 0.25, 0.6193, 0.0, 0.6193, 0.0, 0.6193, 0.25, 0.6192, 0.25, 0.6192, 0.0, 0.6192, 0.0, 0.6192, 0.25, 0.619, 0.25, 0.619, 0.0, 0.619, 0.0, 0.619, 0.25, 0.6188, 0.25, 0.6188, 0.0, 0.6188, 0.0, 0.6188, 0.25, 0.6186, 0.25, 0.6186, 0.0, 0.6186, 0.0, 0.6186, 0.25, 0.6184, 0.25, 0.6184, 0.0, 0.6184, 0.0, 0.6184, 0.25, 0.6182, 0.25, 0.6182, 0.0, 0.6182, 0.0, 0.6182, 0.25, 0.6181, 0.25, 0.6181, 0.0, 0.6181, 0.0, 0.6181, 0.25, 0.6179, 0.25, 0.6179, 0.0, 0.6179, 0.0, 0.6179, 0.25, 0.6177, 0.25, 0.6177, 0.0, 0.6177, 0.0, 0.6177, 0.25, 0.6175, 0.25, 0.6175, 0.0, 0.6175, 0.0, 0.6175, 0.25, 0.6173, 0.25, 0.6173, 0.0, 0.6173, 0.0, 0.6173, 0.25, 0.6171, 0.25, 0.6171, 0.0, 0.6171, 0.0, 0.6171, 0.25, 0.6169, 0.25, 0.6169, 0.0, 0.6169, 0.0, 0.6169, 0.25, 0.6167, 0.25, 0.6167, 0.0, 0.6167, 0.0, 0.6167, 0.25, 0.6165, 0.25, 0.6165, 0.0, 0.6165, 0.0, 0.6165, 0.25, 0.6163, 0.25, 0.6163, 0.0, 0.6163, 0.0, 0.6163, 0.25, 0.6161, 0.25, 0.6161, 0.0, 0.6161, 0.0, 0.6161, 0.25, 0.6159, 0.25, 0.6159, 0.0, 0.6159, 0.0, 0.6159, 0.25, 0.6157, 0.25, 0.6157, 0.0, 0.6157, 0.0, 0.6157, 0.25, 0.6155, 0.25, 0.6155, 0.0, 0.6155, 0.0, 0.6155, 0.25, 0.6153, 0.25, 0.6153, 0.0, 0.6153, 0.0, 0.6153, 0.25, 0.6151, 0.25, 0.6151, 0.0, 0.6151, 0.0, 0.6151, 0.25, 0.6149, 0.25, 0.6149, 0.0, 0.6149, 0.0, 0.6149, 0.25, 0.6147, 0.25, 0.6147, 0.0, 0.6147, 0.0, 0.6147, 0.25, 0.6145, 0.25, 0.6145, 0.0, 0.6145, 0.0, 0.6145, 0.25, 0.6142, 0.25, 0.6142, 0.0, 0.6142, 0.0, 0.6142, 0.25, 0.614, 0.25, 0.614, 0.0, 0.614, 0.0, 0.614, 0.25, 0.6138, 0.25, 0.6138, 0.0, 0.6138, 0.0, 0.6138, 0.25, 0.6136, 0.25, 0.6136, 0.0, 0.6136, 0.0, 0.6136, 0.25, 0.6134, 0.25, 0.6134, 0.0, 0.6134, 0.0, 0.6134, 0.25, 0.6132, 0.25, 0.6132, 0.0, 0.6132, 0.0, 0.6132, 0.25, 0.613, 0.25, 0.613, 0.0, 0.613, 0.0, 0.613, 0.25, 0.6128, 0.25, 0.6128, 0.0, 0.6128, 0.0, 0.6128, 0.25, 0.6125, 0.25, 0.6125, 0.0, 0.6125, 0.0, 0.6125, 0.25, 0.6123, 0.25, 0.6123, 0.0, 0.6123, 0.0, 0.6123, 0.25, 0.6121, 0.25, 0.6121, 0.0, 0.6121, 0.0, 0.6121, 0.25, 0.6119, 0.25, 0.6119, 0.0, 0.6119, 0.0, 0.6119, 0.25, 0.6117, 0.25, 0.6117, 0.0, 0.6117, 0.0, 0.6117, 0.25, 0.6115, 0.25, 0.6115, 0.0, 0.6115, 0.0, 0.6115, 0.25, 0.6112, 0.25, 0.6112, 0.0, 0.1388, 0.5, 0.1388, 0.75, 0.1385, 0.75, 0.1385, 0.5, 0.1385, 0.5, 0.1385, 0.75, 0.1383, 0.75, 0.1383, 0.5, 0.1383, 0.5, 0.1383, 0.75, 0.1381, 0.75, 0.1381, 0.5, 0.1381, 0.5, 0.1381, 0.75, 0.1379, 0.75, 0.1379, 0.5, 0.1379, 0.5, 0.1379, 0.75, 0.1377, 0.75, 0.1377, 0.5, 0.1377, 0.5, 0.1377, 0.75, 0.1375, 0.75, 0.1375, 0.5, 0.1375, 0.5, 0.1375, 0.75, 0.1372, 0.75, 0.1372, 0.5, 0.1372, 0.5, 0.1372, 0.75, 0.137, 0.75, 0.137, 0.5, 0.137, 0.5, 0.137, 0.75, 0.1368, 0.75, 0.1368, 0.5, 0.1368, 0.5, 0.1368, 0.75, 0.1366, 0.75, 0.1366, 0.5, 0.1366, 0.5, 0.1366, 0.75, 0.1364, 0.75, 0.1364, 0.5, 0.1364, 0.5, 0.1364, 0.75, 0.1362, 0.75, 0.1362, 0.5, 0.1362, 0.5, 0.1362, 0.75, 0.136, 0.75, 0.136, 0.5, 0.136, 0.5, 0.136, 0.75, 0.1358, 0.75, 0.1358, 0.5, 0.1358, 0.5, 0.1358, 0.75, 0.1355, 0.75, 0.1355, 0.5, 0.1355, 0.5, 0.1355, 0.75, 0.1353, 0.75, 0.1353, 0.5, 0.1353, 0.5, 0.1353, 0.75, 0.1351, 0.75, 0.1351, 0.5, 0.1351, 0.5, 0.1351, 0.75, 0.1349, 0.75, 0.1349, 0.5, 0.1349, 0.5, 0.1349, 0.75, 0.1347, 0.75, 0.1347, 0.5, 0.1347, 0.5, 0.1347, 0.75, 0.1345, 0.75, 0.1345, 0.5, 0.1345, 0.5, 0.1345, 0.75, 0.1343, 0.75, 0.1343, 0.5, 0.1343, 0.5, 0.1343, 0.75, 0.1341, 0.75, 0.1341, 0.5, 0.1341, 0.5, 0.1341, 0.75, 0.1339, 0.75, 0.1339, 0.5, 0.1339, 0.5, 0.1339, 0.75, 0.1337, 0.75, 0.1337, 0.5, 0.1337, 0.5, 0.1337, 0.75, 0.1335, 0.75, 0.1335, 0.5, 0.1335, 0.5, 0.1335, 0.75, 0.1333, 0.75, 0.1333, 0.5, 0.1333, 0.5, 0.1333, 0.75, 0.1331, 0.75, 0.1331, 0.5, 0.1331, 0.5, 0.1331, 0.75, 0.1329, 0.75, 0.1329, 0.5, 0.1329, 0.5, 0.1329, 0.75, 0.1327, 0.75, 0.1327, 0.5, 0.1327, 0.5, 0.1327, 0.75, 0.1325, 0.75, 0.1325, 0.5, 0.1325, 0.5, 0.1325, 0.75, 0.1323, 0.75, 0.1323, 0.5, 0.1323, 0.5, 0.1323, 0.75, 0.1321, 0.75, 0.1321, 0.5, 0.1321, 0.5, 0.1321, 0.75, 0.1319, 0.75, 0.1319, 0.5, 0.1319, 0.5, 0.1319, 0.75, 0.1318, 0.75, 0.1318, 0.5, 0.1318, 0.5, 0.1318, 0.75, 0.1316, 0.75, 0.1316, 0.5, 0.1316, 0.5, 0.1316, 0.75, 0.1314, 0.75, 0.1314, 0.5, 0.1314, 0.5, 0.1314, 0.75, 0.1312, 0.75, 0.1312, 0.5, 0.1312, 0.5, 0.1312, 0.75, 0.131, 0.75, 0.131, 0.5, 0.131, 0.5, 0.131, 0.75, 0.1308, 0.75, 0.1308, 0.5, 0.1308, 0.5, 0.1308, 0.75, 0.1307, 0.75, 0.1307, 0.5, 0.1307, 0.5, 0.1307, 0.75, 0.1305, 0.75, 0.1305, 0.5, 0.1305, 0.5, 0.1305, 0.75, 0.1303, 0.75, 0.1303, 0.5, 0.1303, 0.5, 0.1303, 0.75, 0.1302, 0.75, 0.1302, 0.5, 0.1302, 0.5, 0.1302, 0.75, 0.13, 0.75, 0.13, 0.5, 0.13, 0.5, 0.13, 0.75, 0.1298, 0.75, 0.1298, 0.5, 0.1298, 0.5, 0.1298, 0.75, 0.1297, 0.75, 0.1297, 0.5, 0.1297, 0.5, 0.1297, 0.75, 0.1295, 0.75, 0.1295, 0.5, 0.1295, 0.5, 0.1295, 0.75, 0.1293, 0.75, 0.1293, 0.5, 0.1293, 0.5, 0.1293, 0.75, 0.1292, 0.75, 0.1292, 0.5, 0.1292, 0.5, 0.1292, 0.75, 0.125, 0.75, 0.125, 0.5, 0.375, 0.25, 0.375, 0.0, 0.3792, 0.0, 0.3792, 0.25, 0.3792, 0.25, 0.3792, 0.0, 0.3793, 0.0, 0.3793, 0.25, 0.3793, 0.25, 0.3793, 0.0, 0.3795, 0.0, 0.3795, 0.25, 0.3795, 0.25, 0.3795, 0.0, 0.3797, 0.0, 0.3797, 0.25, 0.3797, 0.25, 0.3797, 0.0, 0.3798, 0.0, 0.3798, 0.25, 0.3798, 0.25, 0.3798, 0.0, 0.38, 0.0, 0.38, 0.25, 0.38, 0.25, 0.38, 0.0, 0.3802, 0.0, 0.3802, 0.25, 0.3802, 0.25, 0.3802, 0.0, 0.3803, 0.0, 0.3803, 0.25, 0.3803, 0.25, 0.3803, 0.0, 0.3805, 0.0, 0.3805, 0.25, 0.3805, 0.25, 0.3805, 0.0, 0.3807, 0.0, 0.3807, 0.25, 0.3807, 0.25, 0.3807, 0.0, 0.3808, 0.0, 0.3808, 0.25, 0.3808, 0.25, 0.3808, 0.0, 0.381, 0.0, 0.381, 0.25, 0.381, 0.25, 0.381, 0.0, 0.3812, 0.0, 0.3812, 0.25, 0.3812, 0.25, 0.3812, 0.0, 0.3814, 0.0, 0.3814, 0.25, 0.3814, 0.25, 0.3814, 0.0, 0.3816, 0.0, 0.3816, 0.25, 0.3816, 0.25, 0.3816, 0.0, 0.3818, 0.0, 0.3818, 0.25, 0.3818, 0.25, 0.3818, 0.0, 0.3819, 0.0, 0.3819, 0.25, 0.3819, 0.25, 0.3819, 0.0, 0.3821, 0.0, 0.3821, 0.25, 0.3821, 0.25, 0.3821, 0.0, 0.3823, 0.0, 0.3823, 0.25, 0.3823, 0.25, 0.3823, 0.0, 0.3825, 0.0, 0.3825, 0.25, 0.3825, 0.25, 0.3825, 0.0, 0.3827, 0.0, 0.3827, 0.25, 0.3827, 0.25, 0.3827, 0.0, 0.3829, 0.0, 0.3829, 0.25, 0.3829, 0.25, 0.3829, 0.0, 0.3831, 0.0, 0.3831, 0.25, 0.3831, 0.25, 0.3831, 0.0, 0.3833, 0.0, 0.3833, 0.25, 0.3833, 0.25, 0.3833, 0.0, 0.3835, 0.0, 0.3835, 0.25, 0.3835, 0.25, 0.3835, 0.0, 0.3837, 0.0, 0.3837, 0.25, 0.3837, 0.25, 0.3837, 0.0, 0.3839, 0.0, 0.3839, 0.25, 0.3839, 0.25, 0.3839, 0.0, 0.3841, 0.0, 0.3841, 0.25, 0.3841, 0.25, 0.3841, 0.0, 0.3843, 0.0, 0.3843, 0.25, 0.3843, 0.25, 0.3843, 0.0, 0.3845, 0.0, 0.3845, 0.25, 0.3845, 0.25, 0.3845, 0.0, 0.3847, 0.0, 0.3847, 0.25, 0.3847, 0.25, 0.3847, 0.0, 0.3849, 0.0, 0.3849, 0.25, 0.3849, 0.25, 0.3849, 0.0, 0.3851, 0.0, 0.3851, 0.25, 0.3851, 0.25, 0.3851, 0.0, 0.3853, 0.0, 0.3853, 0.25, 0.3853, 0.25, 0.3853, 0.0, 0.3855, 0.0, 0.3855, 0.25, 0.3855, 0.25, 0.3855, 0.0, 0.3858, 0.0, 0.3858, 0.25, 0.3858, 0.25, 0.3858, 0.0, 0.386, 0.0, 0.386, 0.25, 0.386, 0.25, 0.386, 0.0, 0.3862, 0.0, 0.3862, 0.25, 0.3862, 0.25, 0.3862, 0.0, 0.3864, 0.0, 0.3864, 0.25, 0.3864, 0.25, 0.3864, 0.0, 0.3866, 0.0, 0.3866, 0.25, 0.3866, 0.25, 0.3866, 0.0, 0.3868, 0.0, 0.3868, 0.25, 0.3868, 0.25, 0.3868, 0.0, 0.387, 0.0, 0.387, 0.25, 0.387, 0.25, 0.387, 0.0, 0.3872, 0.0, 0.3872, 0.25, 0.3872, 0.25, 0.3872, 0.0, 0.3875, 0.0, 0.3875, 0.25, 0.3875, 0.25, 0.3875, 0.0, 0.3877, 0.0, 0.3877, 0.25, 0.3877, 0.25, 0.3877, 0.0, 0.3879, 0.0, 0.3879, 0.25, 0.3879, 0.25, 0.3879, 0.0, 0.3881, 0.0, 0.3881, 0.25, 0.3881, 0.25, 0.3881, 0.0, 0.3883, 0.0, 0.3883, 0.25, 0.3883, 0.25, 0.3883, 0.0, 0.3885, 0.0, 0.3885, 0.25, 0.3885, 0.25, 0.3885, 0.0, 0.3887, 0.0, 0.3888, 0.25, 0.3887, 0.0, 0.6112, 0.0, 0.6112, 0.25, 0.3888, 0.25, 0.3612, 0.75, 0.3612, 0.5, 0.3615, 0.5, 0.3615, 0.75, 0.3615, 0.75, 0.3615, 0.5, 0.3617, 0.5, 0.3617, 0.75, 0.3617, 0.75, 0.3617, 0.5, 0.3619, 0.5, 0.3619, 0.75, 0.3619, 0.75, 0.3619, 0.5, 0.3621, 0.5, 0.3621, 0.75, 0.3621, 0.75, 0.3621, 0.5, 0.3623, 0.5, 0.3623, 0.75, 0.3623, 0.75, 0.3623, 0.5, 0.3625, 0.5, 0.3625, 0.75, 0.3625, 0.75, 0.3625, 0.5, 0.3628, 0.5, 0.3628, 0.75, 0.3628, 0.75, 0.3628, 0.5, 0.363, 0.5, 0.363, 0.75, 0.363, 0.75, 0.363, 0.5, 0.3632, 0.5, 0.3632, 0.75, 0.3632, 0.75, 0.3632, 0.5, 0.3634, 0.5, 0.3634, 0.75, 0.3634, 0.75, 0.3634, 0.5, 0.3636, 0.5, 0.3636, 0.75, 0.3636, 0.75, 0.3636, 0.5, 0.3638, 0.5, 0.3638, 0.75, 0.3638, 0.75, 0.3638, 0.5, 0.364, 0.5, 0.364, 0.75, 0.364, 0.75, 0.364, 0.5, 0.3642, 0.5, 0.3642, 0.75, 0.3642, 0.75, 0.3642, 0.5, 0.3645, 0.5, 0.3645, 0.75, 0.3645, 0.75, 0.3645, 0.5, 0.3647, 0.5, 0.3647, 0.75, 0.3647, 0.75, 0.3647, 0.5, 0.3649, 0.5, 0.3649, 0.75, 0.3649, 0.75, 0.3649, 0.5, 0.3651, 0.5, 0.3651, 0.75, 0.3651, 0.75, 0.3651, 0.5, 0.3653, 0.5, 0.3653, 0.75, 0.3653, 0.75, 0.3653, 0.5, 0.3655, 0.5, 0.3655, 0.75, 0.3655, 0.75, 0.3655, 0.5, 0.3657, 0.5, 0.3657, 0.75, 0.3657, 0.75, 0.3657, 0.5, 0.3659, 0.5, 0.3659, 0.75, 0.3659, 0.75, 0.3659, 0.5, 0.3661, 0.5, 0.3661, 0.75, 0.3661, 0.75, 0.3661, 0.5, 0.3663, 0.5, 0.3663, 0.75, 0.3663, 0.75, 0.3663, 0.5, 0.3665, 0.5, 0.3665, 0.75, 0.3665, 0.75, 0.3665, 0.5, 0.3667, 0.5, 0.3667, 0.75, 0.3667, 0.75, 0.3667, 0.5, 0.3669, 0.5, 0.3669, 0.75, 0.3669, 0.75, 0.3669, 0.5, 0.3671, 0.5, 0.3671, 0.75, 0.3671, 0.75, 0.3671, 0.5, 0.3673, 0.5, 0.3673, 0.75, 0.3673, 0.75, 0.3673, 0.5, 0.3675, 0.5, 0.3675, 0.75, 0.3675, 0.75, 0.3675, 0.5, 0.3677, 0.5, 0.3677, 0.75, 0.3677, 0.75, 0.3677, 0.5, 0.3679, 0.5, 0.3679, 0.75, 0.3679, 0.75, 0.3679, 0.5, 0.3681, 0.5, 0.3681, 0.75, 0.3681, 0.75, 0.3681, 0.5, 0.3682, 0.5, 0.3682, 0.75, 0.3682, 0.75, 0.3682, 0.5, 0.3684, 0.5, 0.3684, 0.75, 0.3684, 0.75, 0.3684, 0.5, 0.3686, 0.5, 0.3686, 0.75, 0.3686, 0.75, 0.3686, 0.5, 0.3688, 0.5, 0.3688, 0.75, 0.3688, 0.75, 0.3688, 0.5, 0.369, 0.5, 0.369, 0.75, 0.369, 0.75, 0.369, 0.5, 0.3692, 0.5, 0.3692, 0.75, 0.3692, 0.75, 0.3692, 0.5, 0.3693, 0.5, 0.3693, 0.75, 0.3693, 0.75, 0.3693, 0.5, 0.3695, 0.5, 0.3695, 0.75, 0.3695, 0.75, 0.3695, 0.5, 0.3697, 0.5, 0.3697, 0.75, 0.3697, 0.75, 0.3697, 0.5, 0.3698, 0.5, 0.3698, 0.75, 0.3698, 0.75, 0.3698, 0.5, 0.37, 0.5, 0.37, 0.75, 0.37, 0.75, 0.37, 0.5, 0.3702, 0.5, 0.3702, 0.75, 0.3702, 0.75, 0.3702, 0.5, 0.3703, 0.5, 0.3703, 0.75, 0.3703, 0.75, 0.3703, 0.5, 0.3705, 0.5, 0.3705, 0.75, 0.3705, 0.75, 0.3705, 0.5, 0.3707, 0.5, 0.3707, 0.75, 0.3707, 0.75, 0.3707, 0.5, 0.3708, 0.5, 0.3708, 0.75, 0.3708, 0.75, 0.3708, 0.5, 0.375, 0.5, 0.375, 0.75, 0.375, 0.75, 0.375, 0.5, 0.3792, 0.5, 0.3792, 0.75, 0.3792, 0.75, 0.3792, 0.5, 0.3793, 0.5, 0.3793, 0.75, 0.3793, 0.75, 0.3793, 0.5, 0.3795, 0.5, 0.3795, 0.75, 0.3795, 0.75, 0.3795, 0.5, 0.3797, 0.5, 0.3797, 0.75, 0.3797, 0.75, 0.3797, 0.5, 0.3798, 0.5, 0.3798, 0.75, 0.3798, 0.75, 0.3798, 0.5, 0.38, 0.5, 0.38, 0.75, 0.38, 0.75, 0.38, 0.5, 0.3802, 0.5, 0.3802, 0.75, 0.3802, 0.75, 0.3802, 0.5, 0.3803, 0.5, 0.3803, 0.75, 0.3803, 0.75, 0.3803, 0.5, 0.3805, 0.5, 0.3805, 0.75, 0.3805, 0.75, 0.3805, 0.5, 0.3807, 0.5, 0.3807, 0.75, 0.3807, 0.75, 0.3807, 0.5, 0.3808, 0.5, 0.3808, 0.75, 0.3808, 0.75, 0.3808, 0.5, 0.381, 0.5, 0.381, 0.75, 0.381, 0.75, 0.381, 0.5, 0.3812, 0.5, 0.3812, 0.75, 0.3812, 0.75, 0.3812, 0.5, 0.3814, 0.5, 0.3814, 0.75, 0.3814, 0.75, 0.3814, 0.5, 0.3816, 0.5, 0.3816, 0.75, 0.3816, 0.75, 0.3816, 0.5, 0.3818, 0.5, 0.3818, 0.75, 0.3818, 0.75, 0.3818, 0.5, 0.3819, 0.5, 0.3819, 0.75, 0.3819, 0.75, 0.3819, 0.5, 0.3821, 0.5, 0.3821, 0.75, 0.3821, 0.75, 0.3821, 0.5, 0.3823, 0.5, 0.3823, 0.75, 0.3823, 0.75, 0.3823, 0.5, 0.3825, 0.5, 0.3825, 0.75, 0.3825, 0.75, 0.3825, 0.5, 0.3827, 0.5, 0.3827, 0.75, 0.3827, 0.75, 0.3827, 0.5, 0.3829, 0.5, 0.3829, 0.75, 0.3829, 0.75, 0.3829, 0.5, 0.3831, 0.5, 0.3831, 0.75, 0.3831, 0.75, 0.3831, 0.5, 0.3833, 0.5, 0.3833, 0.75, 0.3833, 0.75, 0.3833, 0.5, 0.3835, 0.5, 0.3835, 0.75, 0.3835, 0.75, 0.3835, 0.5, 0.3837, 0.5, 0.3837, 0.75, 0.3837, 0.75, 0.3837, 0.5, 0.3839, 0.5, 0.3839, 0.75, 0.3839, 0.75, 0.3839, 0.5, 0.3841, 0.5, 0.3841, 0.75, 0.3841, 0.75, 0.3841, 0.5, 0.3843, 0.5, 0.3843, 0.75, 0.3843, 0.75, 0.3843, 0.5, 0.3845, 0.5, 0.3845, 0.75, 0.3845, 0.75, 0.3845, 0.5, 0.3847, 0.5, 0.3847, 0.75, 0.3847, 0.75, 0.3847, 0.5, 0.3849, 0.5, 0.3849, 0.75, 0.3849, 0.75, 0.3849, 0.5, 0.3851, 0.5, 0.3851, 0.75, 0.3851, 0.75, 0.3851, 0.5, 0.3853, 0.5, 0.3853, 0.75, 0.3853, 0.75, 0.3853, 0.5, 0.3855, 0.5, 0.3855, 0.75, 0.3855, 0.75, 0.3855, 0.5, 0.3858, 0.5, 0.3858, 0.75, 0.3858, 0.75, 0.3858, 0.5, 0.386, 0.5, 0.386, 0.75, 0.386, 0.75, 0.386, 0.5, 0.3862, 0.5, 0.3862, 0.75, 0.3862, 0.75, 0.3862, 0.5, 0.3864, 0.5, 0.3864, 0.75, 0.3864, 0.75, 0.3864, 0.5, 0.3866, 0.5, 0.3866, 0.75, 0.3866, 0.75, 0.3866, 0.5, 0.3868, 0.5, 0.3868, 0.75, 0.3868, 0.75, 0.3868, 0.5, 0.387, 0.5, 0.387, 0.75, 0.387, 0.75, 0.387, 0.5, 0.3872, 0.5, 0.3872, 0.75, 0.3872, 0.75, 0.3872, 0.5, 0.3875, 0.5, 0.3875, 0.75, 0.3875, 0.75, 0.3875, 0.5, 0.3877, 0.5, 0.3877, 0.75, 0.3877, 0.75, 0.3877, 0.5, 0.3879, 0.5, 0.3879, 0.75, 0.3879, 0.75, 0.3879, 0.5, 0.3881, 0.5, 0.3881, 0.75, 0.3881, 0.75, 0.3881, 0.5, 0.3883, 0.5, 0.3883, 0.75, 0.3883, 0.75, 0.3883, 0.5, 0.3885, 0.5, 0.3885, 0.75, 0.3885, 0.75, 0.3885, 0.5, 0.3887, 0.5, 0.3888, 0.75, 0.1388, 0.5, 0.3612, 0.5, 0.3612, 0.75, 0.1388, 0.75])
me_cube.materials.append(mat_material)
me_cube.materials.append(mat_material_001)
me_cube.materials.append(mat_material_002)
me_cube.use_mirror_vertex_groups = False
me_cube.update()

# ---- objects
ob_cube = bpy.data.objects.new('Cube', me_cube)
ob_light = bpy.data.objects.new('Light', light_light)
ob_camera = bpy.data.objects.new('Camera', cam_camera)

# ---- transforms, parenting, visibility, modifiers, constraints
ob_cube.location = (0.0, 0.0, 0.0)
ob_cube.lock_rotations_4d = False
ob_cube.empty_display_type = 'ARROWS'
ob_cube.lineart.crease_threshold = 0.0
ob_light.location = (4.076, 1.005, 5.904)
ob_light.rotation_euler = (0.6503, 0.05522, 1.866)
ob_light.lock_rotations_4d = False
ob_light.empty_display_type = 'ARROWS'
ob_light.color = (0.0, 0.0, 0.0, 0.0)
ob_light.lineart.crease_threshold = 0.0
ob_camera.location = (7.359, -6.926, 4.958)
ob_camera.rotation_euler = (1.109, 0.0, 0.8149)
ob_camera.lock_rotations_4d = False
ob_camera.empty_display_type = 'ARROWS'
ob_camera.color = (0.0, 0.0, 0.0, 0.0)
ob_camera.display_type = 'WIRE'
ob_camera.lineart.crease_threshold = 0.0

# ---- collection membership
col_collection.objects.link(ob_cube)
col_collection.objects.link(ob_light)
col_collection.objects.link(ob_camera)

# ---- scene / render settings (as saved in the file)
scene.camera = ob_camera
scene.frame_start = 1; scene.frame_end = 250; scene.frame_set(99)
scene.render.engine = 'BLENDER_EEVEE_NEXT'
scene.cycles.sampling_pattern = 'TABULATED_SOBOL'
scene.view_settings.view_transform = 'Filmic'
bpy.context.view_layer.update()
